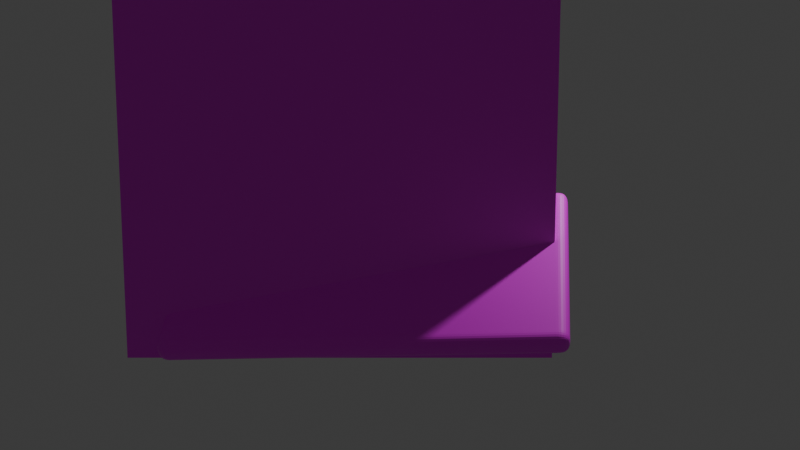 # Source: logo.blend  (saved by Blender 4.2.66; exported with 4.5.12 LTS)
import bpy
from mathutils import Matrix  # noqa: F401  (used for matrix-valued properties, if any)

bpy.ops.wm.read_factory_settings(use_empty=True)
scene = bpy.context.scene
scene.name = 'Scene'

# ---- collections
col_collection = bpy.data.collections.new('Collection'); scene.collection.children.link(col_collection)

# ---- images (referenced by path relative to the original .blend; pixels are not part of the script)
import os
ASSET_DIR = os.environ.get("B2B_ASSET_DIR", "")  # directory of the original .blend (textures are referenced by path, not embedded)
HERE = os.path.dirname(os.path.abspath(__file__))  # packed textures are extracted next to this script under _unpacked/

def load_image(name, relpath, width, height, colorspace="sRGB"):
    """Load a texture the original file referenced (path relative to the .blend, or extracted next to this script)."""
    p = next((c for c in (os.path.join(HERE, relpath), os.path.join(ASSET_DIR, relpath)) if relpath and os.path.exists(c)), "")
    if p:
        img = bpy.data.images.load(p, check_existing=True)
        img.name = name
    else:  # same state as the original file: an image datablock whose file is absent (Cycles renders it pink)
        img = bpy.data.images.new(name, width, height)
        img.source = "FILE"
        img.filepath = "//" + (relpath or name)
    img.colorspace_settings.name = colorspace
    return img
img_logouv_png = load_image('logouv.png', 'logouv.png', 1024, 1024, 'sRGB')
img_helicopters_png = load_image('helicopters.png', 'helicopters.png', 1024, 1024, 'sRGB')

# ---- materials (node trees are filled in below, after node groups)
mat_material = bpy.data.materials.new('Material')
mat_material.alpha_threshold = 0.0
mat_material.roughness = 0.5
mat_material.line_color = (0.0, 0.0, 0.0, 1.0)
mat_material_001 = bpy.data.materials.new('Material.001')

# ---- material node trees
mat_material.use_nodes = True; mat_material.node_tree.nodes.clear()
_N = mat_material.node_tree.nodes; _L = mat_material.node_tree.links
n0 = _N.new('ShaderNodeOutputMaterial'); n0.name = 'Material Output'; n0.location = (300, 300)
n1 = _N.new('ShaderNodeBsdfPrincipled'); n1.name = 'Principled BSDF'; n1.location = (10, 300)
n1.inputs[3].default_value = 1.45
n2 = _N.new('ShaderNodeTexImage'); n2.name = 'Image Texture'; n2.location = (-280, 280)
n2.image = img_logouv_png
_L.new(n1.outputs[0], n0.inputs[0])
_L.new(n2.outputs[0], n1.inputs[0])
n0.is_active_output = True
mat_material_001.use_nodes = True; mat_material_001.node_tree.nodes.clear()
_N = mat_material_001.node_tree.nodes; _L = mat_material_001.node_tree.links
n0 = _N.new('ShaderNodeBsdfPrincipled'); n0.name = 'Principled BSDF'; n0.location = (10, 300)
n1 = _N.new('ShaderNodeOutputMaterial'); n1.name = 'Material Output'; n1.location = (300, 300)
n2 = _N.new('ShaderNodeTexImage'); n2.name = 'Image Texture'; n2.location = (-280, 280)
n2.image = img_helicopters_png
_L.new(n0.outputs[0], n1.inputs[0])
_L.new(n2.outputs[0], n0.inputs[0])
_L.new(n2.outputs[1], n0.inputs[4])
n1.is_active_output = True

# ---- world
world_world = bpy.data.worlds.new('World'); scene.world = world_world
world_world.use_nodes = True; world_world.node_tree.nodes.clear()
_N = world_world.node_tree.nodes; _L = world_world.node_tree.links
n0 = _N.new('ShaderNodeOutputWorld'); n0.name = 'World Output'; n0.location = (300, 300)
n1 = _N.new('ShaderNodeBackground'); n1.name = 'Background'; n1.location = (10, 300)
n1.inputs[0].default_value = (0.05088, 0.05088, 0.05088, 1.0)
_L.new(n1.outputs[0], n0.inputs[0])
n0.is_active_output = True
world_world.color = (0.05088, 0.05088, 0.05088)
world_world.sun_shadow_jitter_overblur = 0.0

# ---- cameras
cam_camera = bpy.data.cameras.new('Camera')
cam_camera.clip_end = 100.0
cam_camera.ortho_scale = 7.314

# ---- lights
light_light = bpy.data.lights.new('Light', 'POINT')
light_light.energy = 1000.0
light_light.shadow_soft_size = 0.1

# ---- meshes
me_cube = bpy.data.meshes.new('Cube')
me_cube.from_pydata([(2.293, 0.1484, 1.042), (2.293, 1.49e-08, 1.191), (2.442, 1.49e-08, 1.042), (2.293, 0.148, 1.07), (2.293, 0.1454, 1.098), (2.293, 0.1385, 1.124), (2.293, 0.1255, 1.149), (2.321, 0.148, 1.042), (2.322, 0.1475, 1.071), (2.322, 0.1446, 1.099), (2.322, 0.1373, 1.126), (2.322, 0.1247, 1.149), (2.349, 0.1454, 1.042), (2.35, 0.1446, 1.071), (2.351, 0.1413, 1.1), (2.35, 0.134, 1.126), (2.349, 0.1219, 1.148), (2.375, 0.1385, 1.042), (2.377, 0.1372, 1.071), (2.377, 0.1339, 1.099), (2.375, 0.1271, 1.124), (2.373, 0.1164, 1.144), (2.4, 0.1255, 1.042), (2.4, 0.1245, 1.071), (2.399, 0.1218, 1.098), (2.395, 0.1164, 1.122), (2.391, 0.1086, 1.14), (2.321, 1.49e-08, 1.19), (2.349, 1.49e-08, 1.188), (2.375, 1.49e-08, 1.181), (2.4, 1.49e-08, 1.168), (2.293, 0.02761, 1.19), (2.322, 0.02824, 1.19), (2.35, 0.02855, 1.187), (2.377, 0.02849, 1.18), (2.4, 0.02824, 1.167), (2.293, 0.0551, 1.188), (2.322, 0.05674, 1.187), (2.351, 0.0573, 1.184), (2.377, 0.05673, 1.176), (2.399, 0.05579, 1.164), (2.293, 0.0818, 1.181), (2.322, 0.08361, 1.18), (2.35, 0.08354, 1.176), (2.375, 0.08162, 1.17), (2.395, 0.0794, 1.159), (2.293, 0.1061, 1.168), (2.322, 0.1067, 1.167), (2.349, 0.1052, 1.164), (2.373, 0.1015, 1.159), (2.391, 0.09713, 1.151), (2.441, 0.02761, 1.042), (2.439, 0.0551, 1.042), (2.432, 0.0818, 1.042), (2.419, 0.1061, 1.042), (2.441, 1.49e-08, 1.07), (2.441, 0.02844, 1.071), (2.438, 0.05678, 1.071), (2.431, 0.0834, 1.071), (2.418, 0.1064, 1.071), (2.439, 1.49e-08, 1.098), (2.438, 0.02882, 1.099), (2.435, 0.05749, 1.1), (2.427, 0.08348, 1.099), (2.415, 0.1051, 1.098), (2.432, 1.49e-08, 1.124), (2.431, 0.02871, 1.126), (2.427, 0.05692, 1.126), (2.421, 0.08165, 1.124), (2.41, 0.1015, 1.122), (2.419, 1.49e-08, 1.149), (2.418, 0.02833, 1.149), (2.415, 0.05586, 1.148), (2.41, 0.07942, 1.144), (2.402, 0.09713, 1.14), (2.293, 1.49e-08, -1.191), (2.293, 0.1484, -1.042), (2.442, 1.49e-08, -1.042), (2.293, 0.02761, -1.19), (2.293, 0.0551, -1.188), (2.293, 0.0818, -1.181), (2.293, 0.1061, -1.168), (2.321, 1.49e-08, -1.19), (2.322, 0.02844, -1.19), (2.322, 0.05678, -1.187), (2.322, 0.0834, -1.18), (2.322, 0.1064, -1.167), (2.349, 1.49e-08, -1.188), (2.35, 0.02882, -1.187), (2.351, 0.05749, -1.184), (2.35, 0.08348, -1.176), (2.349, 0.1051, -1.164), (2.375, 1.49e-08, -1.181), (2.377, 0.02871, -1.18), (2.377, 0.05692, -1.176), (2.375, 0.08165, -1.17), (2.373, 0.1015, -1.159), (2.4, 1.49e-08, -1.168), (2.4, 0.02833, -1.167), (2.399, 0.05586, -1.164), (2.395, 0.07942, -1.159), (2.391, 0.09713, -1.151), (2.321, 0.148, -1.042), (2.349, 0.1454, -1.042), (2.375, 0.1385, -1.042), (2.4, 0.1255, -1.042), (2.293, 0.148, -1.07), (2.322, 0.1475, -1.071), (2.35, 0.1446, -1.071), (2.377, 0.1373, -1.071), (2.4, 0.1247, -1.071), (2.293, 0.1454, -1.098), (2.322, 0.1446, -1.099), (2.351, 0.1413, -1.1), (2.377, 0.134, -1.099), (2.399, 0.1219, -1.098), (2.293, 0.1385, -1.124), (2.322, 0.1372, -1.126), (2.35, 0.1339, -1.126), (2.375, 0.1271, -1.124), (2.395, 0.1164, -1.122), (2.293, 0.1255, -1.149), (2.322, 0.1245, -1.149), (2.349, 0.1218, -1.148), (2.373, 0.1164, -1.144), (2.391, 0.1086, -1.14), (2.441, 1.49e-08, -1.07), (2.439, 1.49e-08, -1.098), (2.432, 1.49e-08, -1.124), (2.419, 1.49e-08, -1.149), (2.441, 0.02761, -1.042), (2.441, 0.02824, -1.071), (2.438, 0.02855, -1.099), (2.431, 0.02849, -1.126), (2.418, 0.02824, -1.149), (2.439, 0.0551, -1.042), (2.438, 0.05674, -1.071), (2.435, 0.0573, -1.1), (2.427, 0.05673, -1.126), (2.415, 0.05579, -1.148), (2.432, 0.0818, -1.042), (2.431, 0.08361, -1.071), (2.427, 0.08354, -1.099), (2.421, 0.08162, -1.124), (2.41, 0.0794, -1.144), (2.419, 0.1061, -1.042), (2.418, 0.1067, -1.071), (2.415, 0.1052, -1.098), (2.41, 0.1015, -1.122), (2.402, 0.09713, -1.14), (2.442, -1.49e-08, 1.042), (2.293, -1.49e-08, 1.191), (2.293, -0.1484, 1.042), (2.441, -1.49e-08, 1.07), (2.439, -1.49e-08, 1.098), (2.432, -1.49e-08, 1.124), (2.419, -1.49e-08, 1.149), (2.441, -0.02761, 1.042), (2.441, -0.02824, 1.071), (2.438, -0.02855, 1.099), (2.431, -0.02849, 1.126), (2.418, -0.02824, 1.149), (2.439, -0.0551, 1.042), (2.438, -0.05674, 1.071), (2.435, -0.0573, 1.1), (2.427, -0.05673, 1.126), (2.415, -0.05579, 1.148), (2.432, -0.0818, 1.042), (2.431, -0.08361, 1.071), (2.427, -0.08354, 1.099), (2.421, -0.08162, 1.124), (2.41, -0.0794, 1.144), (2.419, -0.1061, 1.042), (2.418, -0.1067, 1.071), (2.415, -0.1052, 1.098), (2.41, -0.1015, 1.122), (2.402, -0.09713, 1.14), (2.293, -0.02761, 1.19), (2.293, -0.0551, 1.188), (2.293, -0.0818, 1.181), (2.293, -0.1061, 1.168), (2.321, -1.49e-08, 1.19), (2.322, -0.02844, 1.19), (2.322, -0.05678, 1.187), (2.322, -0.0834, 1.18), (2.322, -0.1064, 1.167), (2.349, -1.49e-08, 1.188), (2.35, -0.02882, 1.187), (2.351, -0.05749, 1.184), (2.35, -0.08348, 1.176), (2.349, -0.1051, 1.164), (2.375, -1.49e-08, 1.181), (2.377, -0.02871, 1.18), (2.377, -0.05692, 1.176), (2.375, -0.08165, 1.17), (2.373, -0.1015, 1.159), (2.4, -1.49e-08, 1.168), (2.4, -0.02833, 1.167), (2.399, -0.05586, 1.164), (2.395, -0.07942, 1.159), (2.391, -0.09713, 1.151), (2.321, -0.148, 1.042), (2.349, -0.1454, 1.042), (2.375, -0.1385, 1.042), (2.4, -0.1255, 1.042), (2.293, -0.148, 1.07), (2.322, -0.1475, 1.071), (2.35, -0.1446, 1.071), (2.377, -0.1373, 1.071), (2.4, -0.1247, 1.071), (2.293, -0.1454, 1.098), (2.322, -0.1446, 1.099), (2.351, -0.1413, 1.1), (2.377, -0.134, 1.099), (2.399, -0.1219, 1.098), (2.293, -0.1385, 1.124), (2.322, -0.1372, 1.126), (2.35, -0.1339, 1.126), (2.375, -0.1271, 1.124), (2.395, -0.1164, 1.122), (2.293, -0.1255, 1.149), (2.322, -0.1245, 1.149), (2.349, -0.1218, 1.148), (2.373, -0.1164, 1.144), (2.391, -0.1086, 1.14), (2.442, -1.49e-08, -1.042), (2.293, -0.1484, -1.042), (2.293, -1.49e-08, -1.191), (2.441, -0.02761, -1.042), (2.439, -0.0551, -1.042), (2.432, -0.0818, -1.042), (2.419, -0.1061, -1.042), (2.441, -1.49e-08, -1.07), (2.441, -0.02844, -1.071), (2.438, -0.05678, -1.071), (2.431, -0.0834, -1.071), (2.418, -0.1064, -1.071), (2.439, -1.49e-08, -1.098), (2.438, -0.02882, -1.099), (2.435, -0.05749, -1.1), (2.427, -0.08348, -1.099), (2.415, -0.1051, -1.098), (2.432, -1.49e-08, -1.124), (2.431, -0.02871, -1.126), (2.427, -0.05692, -1.126), (2.421, -0.08165, -1.124), (2.41, -0.1015, -1.122), (2.419, -1.49e-08, -1.149), (2.418, -0.02833, -1.149), (2.415, -0.05586, -1.148), (2.41, -0.07942, -1.144), (2.402, -0.09713, -1.14), (2.293, -0.148, -1.07), (2.293, -0.1454, -1.098), (2.293, -0.1385, -1.124), (2.293, -0.1255, -1.149), (2.321, -0.148, -1.042), (2.322, -0.1475, -1.071), (2.322, -0.1446, -1.099), (2.322, -0.1373, -1.126), (2.322, -0.1247, -1.149), (2.349, -0.1454, -1.042), (2.35, -0.1446, -1.071), (2.351, -0.1413, -1.1), (2.35, -0.134, -1.126), (2.349, -0.1219, -1.148), (2.375, -0.1385, -1.042), (2.377, -0.1372, -1.071), (2.377, -0.1339, -1.099), (2.375, -0.1271, -1.124), (2.373, -0.1164, -1.144), (2.4, -0.1255, -1.042), (2.4, -0.1245, -1.071), (2.399, -0.1218, -1.098), (2.395, -0.1164, -1.122), (2.391, -0.1086, -1.14), (2.321, -1.49e-08, -1.19), (2.349, -1.49e-08, -1.188), (2.375, -1.49e-08, -1.181), (2.4, -1.49e-08, -1.168), (2.293, -0.02761, -1.19), (2.322, -0.02824, -1.19), (2.35, -0.02855, -1.187), (2.377, -0.02849, -1.18), (2.4, -0.02824, -1.167), (2.293, -0.0551, -1.188), (2.322, -0.05674, -1.187), (2.351, -0.0573, -1.184), (2.377, -0.05673, -1.176), (2.399, -0.05579, -1.164), (2.293, -0.0818, -1.181), (2.322, -0.08361, -1.18), (2.35, -0.08354, -1.176), (2.375, -0.08162, -1.17), (2.395, -0.0794, -1.159), (2.293, -0.1061, -1.168), (2.322, -0.1067, -1.167), (2.349, -0.1052, -1.164), (2.373, -0.1015, -1.159), (2.391, -0.09713, -1.151), (-2.293, 0.1484, 1.042), (-2.442, 1.49e-08, 1.042), (-2.293, 1.49e-08, 1.191), (-2.321, 0.148, 1.042), (-2.349, 0.1454, 1.042), (-2.375, 0.1385, 1.042), (-2.4, 0.1255, 1.042), (-2.293, 0.148, 1.07), (-2.322, 0.1475, 1.071), (-2.35, 0.1446, 1.071), (-2.377, 0.1373, 1.071), (-2.4, 0.1247, 1.071), (-2.293, 0.1454, 1.098), (-2.322, 0.1446, 1.099), (-2.351, 0.1413, 1.1), (-2.377, 0.134, 1.099), (-2.399, 0.1219, 1.098), (-2.293, 0.1385, 1.124), (-2.322, 0.1372, 1.126), (-2.35, 0.1339, 1.126), (-2.375, 0.1271, 1.124), (-2.395, 0.1164, 1.122), (-2.293, 0.1255, 1.149), (-2.322, 0.1245, 1.149), (-2.349, 0.1218, 1.148), (-2.373, 0.1164, 1.144), (-2.391, 0.1086, 1.14), (-2.441, 1.49e-08, 1.07), (-2.439, 1.49e-08, 1.098), (-2.432, 1.49e-08, 1.124), (-2.419, 1.49e-08, 1.149), (-2.441, 0.02761, 1.042), (-2.441, 0.02824, 1.071), (-2.438, 0.02855, 1.099), (-2.431, 0.02849, 1.126), (-2.418, 0.02824, 1.149), (-2.439, 0.0551, 1.042), (-2.438, 0.05674, 1.071), (-2.435, 0.0573, 1.1), (-2.427, 0.05673, 1.126), (-2.415, 0.05579, 1.148), (-2.432, 0.0818, 1.042), (-2.431, 0.08361, 1.071), (-2.427, 0.08354, 1.099), (-2.421, 0.08162, 1.124), (-2.41, 0.0794, 1.144), (-2.419, 0.1061, 1.042), (-2.418, 0.1067, 1.071), (-2.415, 0.1052, 1.098), (-2.41, 0.1015, 1.122), (-2.402, 0.09713, 1.14), (-2.293, 0.02761, 1.19), (-2.293, 0.0551, 1.188), (-2.293, 0.0818, 1.181), (-2.293, 0.1061, 1.168), (-2.321, 1.49e-08, 1.19), (-2.322, 0.02844, 1.19), (-2.322, 0.05678, 1.187), (-2.322, 0.0834, 1.18), (-2.322, 0.1064, 1.167), (-2.349, 1.49e-08, 1.188), (-2.35, 0.02882, 1.187), (-2.351, 0.05749, 1.184), (-2.35, 0.08348, 1.176), (-2.349, 0.1051, 1.164), (-2.375, 1.49e-08, 1.181), (-2.377, 0.02871, 1.18), (-2.377, 0.05692, 1.176), (-2.375, 0.08165, 1.17), (-2.373, 0.1015, 1.159), (-2.4, 1.49e-08, 1.168), (-2.4, 0.02833, 1.167), (-2.399, 0.05586, 1.164), (-2.395, 0.07942, 1.159), (-2.391, 0.09713, 1.151), (-2.442, 1.49e-08, -1.042), (-2.293, 0.1484, -1.042), (-2.293, 1.49e-08, -1.191), (-2.441, 0.02761, -1.042), (-2.439, 0.0551, -1.042), (-2.432, 0.0818, -1.042), (-2.419, 0.1061, -1.042), (-2.441, 1.49e-08, -1.07), (-2.441, 0.02844, -1.071), (-2.438, 0.05678, -1.071), (-2.431, 0.0834, -1.071), (-2.418, 0.1064, -1.071), (-2.439, 1.49e-08, -1.098), (-2.438, 0.02882, -1.099), (-2.435, 0.05749, -1.1), (-2.427, 0.08348, -1.099), (-2.415, 0.1051, -1.098), (-2.432, 1.49e-08, -1.124), (-2.431, 0.02871, -1.126), (-2.427, 0.05692, -1.126), (-2.421, 0.08165, -1.124), (-2.41, 0.1015, -1.122), (-2.419, 1.49e-08, -1.149), (-2.418, 0.02833, -1.149), (-2.415, 0.05586, -1.148), (-2.41, 0.07942, -1.144), (-2.402, 0.09713, -1.14), (-2.293, 0.148, -1.07), (-2.293, 0.1454, -1.098), (-2.293, 0.1385, -1.124), (-2.293, 0.1255, -1.149), (-2.321, 0.148, -1.042), (-2.322, 0.1475, -1.071), (-2.322, 0.1446, -1.099), (-2.322, 0.1373, -1.126), (-2.322, 0.1247, -1.149), (-2.349, 0.1454, -1.042), (-2.35, 0.1446, -1.071), (-2.351, 0.1413, -1.1), (-2.35, 0.134, -1.126), (-2.349, 0.1219, -1.148), (-2.375, 0.1385, -1.042), (-2.377, 0.1372, -1.071), (-2.377, 0.1339, -1.099), (-2.375, 0.1271, -1.124), (-2.373, 0.1164, -1.144), (-2.4, 0.1255, -1.042), (-2.4, 0.1245, -1.071), (-2.399, 0.1218, -1.098), (-2.395, 0.1164, -1.122), (-2.391, 0.1086, -1.14), (-2.321, 1.49e-08, -1.19), (-2.349, 1.49e-08, -1.188), (-2.375, 1.49e-08, -1.181), (-2.4, 1.49e-08, -1.168), (-2.293, 0.02761, -1.19), (-2.322, 0.02824, -1.19), (-2.35, 0.02855, -1.187), (-2.377, 0.02849, -1.18), (-2.4, 0.02824, -1.167), (-2.293, 0.0551, -1.188), (-2.322, 0.05674, -1.187), (-2.351, 0.0573, -1.184), (-2.377, 0.05673, -1.176), (-2.399, 0.05579, -1.164), (-2.293, 0.0818, -1.181), (-2.322, 0.08361, -1.18), (-2.35, 0.08354, -1.176), (-2.375, 0.08162, -1.17), (-2.395, 0.0794, -1.159), (-2.293, 0.1061, -1.168), (-2.322, 0.1067, -1.167), (-2.349, 0.1052, -1.164), (-2.373, 0.1015, -1.159), (-2.391, 0.09713, -1.151), (-2.442, -1.49e-08, 1.042), (-2.293, -0.1484, 1.042), (-2.293, -1.49e-08, 1.191), (-2.441, -0.02761, 1.042), (-2.439, -0.0551, 1.042), (-2.432, -0.0818, 1.042), (-2.419, -0.1061, 1.042), (-2.441, -1.49e-08, 1.07), (-2.441, -0.02844, 1.071), (-2.438, -0.05678, 1.071), (-2.431, -0.0834, 1.071), (-2.418, -0.1064, 1.071), (-2.439, -1.49e-08, 1.098), (-2.438, -0.02882, 1.099), (-2.435, -0.05749, 1.1), (-2.427, -0.08348, 1.099), (-2.415, -0.1051, 1.098), (-2.432, -1.49e-08, 1.124), (-2.431, -0.02871, 1.126), (-2.427, -0.05692, 1.126), (-2.421, -0.08165, 1.124), (-2.41, -0.1015, 1.122), (-2.419, -1.49e-08, 1.149), (-2.418, -0.02833, 1.149), (-2.415, -0.05586, 1.148), (-2.41, -0.07942, 1.144), (-2.402, -0.09713, 1.14), (-2.293, -0.148, 1.07), (-2.293, -0.1454, 1.098), (-2.293, -0.1385, 1.124), (-2.293, -0.1255, 1.149), (-2.321, -0.148, 1.042), (-2.322, -0.1475, 1.071), (-2.322, -0.1446, 1.099), (-2.322, -0.1373, 1.126), (-2.322, -0.1247, 1.149), (-2.349, -0.1454, 1.042), (-2.35, -0.1446, 1.071), (-2.351, -0.1413, 1.1), (-2.35, -0.134, 1.126), (-2.349, -0.1219, 1.148), (-2.375, -0.1385, 1.042), (-2.377, -0.1372, 1.071), (-2.377, -0.1339, 1.099), (-2.375, -0.1271, 1.124), (-2.373, -0.1164, 1.144), (-2.4, -0.1255, 1.042), (-2.4, -0.1245, 1.071), (-2.399, -0.1218, 1.098), (-2.395, -0.1164, 1.122), (-2.391, -0.1086, 1.14), (-2.321, -1.49e-08, 1.19), (-2.349, -1.49e-08, 1.188), (-2.375, -1.49e-08, 1.181), (-2.4, -1.49e-08, 1.168), (-2.293, -0.02761, 1.19), (-2.322, -0.02824, 1.19), (-2.35, -0.02855, 1.187), (-2.377, -0.02849, 1.18), (-2.4, -0.02824, 1.167), (-2.293, -0.0551, 1.188), (-2.322, -0.05674, 1.187), (-2.351, -0.0573, 1.184), (-2.377, -0.05673, 1.176), (-2.399, -0.05579, 1.164), (-2.293, -0.0818, 1.181), (-2.322, -0.08361, 1.18), (-2.35, -0.08354, 1.176), (-2.375, -0.08162, 1.17), (-2.395, -0.0794, 1.159), (-2.293, -0.1061, 1.168), (-2.322, -0.1067, 1.167), (-2.349, -0.1052, 1.164), (-2.373, -0.1015, 1.159), (-2.391, -0.09713, 1.151), (-2.293, -1.49e-08, -1.191), (-2.293, -0.1484, -1.042), (-2.442, -1.49e-08, -1.042), (-2.293, -0.02761, -1.19), (-2.293, -0.0551, -1.188), (-2.293, -0.0818, -1.181), (-2.293, -0.1061, -1.168), (-2.321, -1.49e-08, -1.19), (-2.322, -0.02844, -1.19), (-2.322, -0.05678, -1.187), (-2.322, -0.0834, -1.18), (-2.322, -0.1064, -1.167), (-2.349, -1.49e-08, -1.188), (-2.35, -0.02882, -1.187), (-2.351, -0.05749, -1.184), (-2.35, -0.08348, -1.176), (-2.349, -0.1051, -1.164), (-2.375, -1.49e-08, -1.181), (-2.377, -0.02871, -1.18), (-2.377, -0.05692, -1.176), (-2.375, -0.08165, -1.17), (-2.373, -0.1015, -1.159), (-2.4, -1.49e-08, -1.168), (-2.4, -0.02833, -1.167), (-2.399, -0.05586, -1.164), (-2.395, -0.07942, -1.159), (-2.391, -0.09713, -1.151), (-2.321, -0.148, -1.042), (-2.349, -0.1454, -1.042), (-2.375, -0.1385, -1.042), (-2.4, -0.1255, -1.042), (-2.293, -0.148, -1.07), (-2.322, -0.1475, -1.071), (-2.35, -0.1446, -1.071), (-2.377, -0.1373, -1.071), (-2.4, -0.1247, -1.071), (-2.293, -0.1454, -1.098), (-2.322, -0.1446, -1.099), (-2.351, -0.1413, -1.1), (-2.377, -0.134, -1.099), (-2.399, -0.1219, -1.098), (-2.293, -0.1385, -1.124), (-2.322, -0.1372, -1.126), (-2.35, -0.1339, -1.126), (-2.375, -0.1271, -1.124), (-2.395, -0.1164, -1.122), (-2.293, -0.1255, -1.149), (-2.322, -0.1245, -1.149), (-2.349, -0.1218, -1.148), (-2.373, -0.1164, -1.144), (-2.391, -0.1086, -1.14), (-2.441, -1.49e-08, -1.07), (-2.439, -1.49e-08, -1.098), (-2.432, -1.49e-08, -1.124), (-2.419, -1.49e-08, -1.149), (-2.441, -0.02761, -1.042), (-2.441, -0.02824, -1.071), (-2.438, -0.02855, -1.099), (-2.431, -0.02849, -1.126), (-2.418, -0.02824, -1.149), (-2.439, -0.0551, -1.042), (-2.438, -0.05674, -1.071), (-2.435, -0.0573, -1.1), (-2.427, -0.05673, -1.126), (-2.415, -0.05579, -1.148), (-2.432, -0.0818, -1.042), (-2.431, -0.08361, -1.071), (-2.427, -0.08354, -1.099), (-2.421, -0.08162, -1.124), (-2.41, -0.0794, -1.144), (-2.419, -0.1061, -1.042), (-2.418, -0.1067, -1.071), (-2.415, -0.1052, -1.098), (-2.41, -0.1015, -1.122), (-2.402, -0.09713, -1.14)], [], [(377, 75, 227, 525), (527, 450, 301, 375), (226, 152, 451, 526), (1, 302, 452, 151), (77, 2, 150, 225), (0, 3, 8, 7), (3, 4, 9, 8), (4, 5, 10, 9), (5, 6, 11, 10), (6, 46, 47, 11), (7, 8, 13, 12), (8, 9, 14, 13), (9, 10, 15, 14), (10, 11, 16, 15), (11, 47, 48, 16), (12, 13, 18, 17), (13, 14, 19, 18), (14, 15, 20, 19), (15, 16, 21, 20), (16, 48, 49, 21), (17, 18, 23, 22), (18, 19, 24, 23), (19, 20, 25, 24), (20, 21, 26, 25), (21, 49, 50, 26), (1, 27, 32, 31), (27, 28, 33, 32), (28, 29, 34, 33), (29, 30, 35, 34), (30, 70, 71, 35), (31, 32, 37, 36), (32, 33, 38, 37), (33, 34, 39, 38), (34, 35, 40, 39), (35, 71, 72, 40), (36, 37, 42, 41), (37, 38, 43, 42), (38, 39, 44, 43), (39, 40, 45, 44), (40, 72, 73, 45), (41, 42, 47, 46), (42, 43, 48, 47), (43, 44, 49, 48), (44, 45, 50, 49), (45, 73, 74, 50), (2, 51, 56, 55), (51, 52, 57, 56), (52, 53, 58, 57), (53, 54, 59, 58), (54, 22, 23, 59), (55, 56, 61, 60), (56, 57, 62, 61), (57, 58, 63, 62), (58, 59, 64, 63), (59, 23, 24, 64), (60, 61, 66, 65), (61, 62, 67, 66), (62, 63, 68, 67), (63, 64, 69, 68), (64, 24, 25, 69), (65, 66, 71, 70), (66, 67, 72, 71), (67, 68, 73, 72), (68, 69, 74, 73), (69, 25, 26, 74), (26, 50, 74), (75, 78, 83, 82), (78, 79, 84, 83), (79, 80, 85, 84), (80, 81, 86, 85), (81, 121, 122, 86), (82, 83, 88, 87), (83, 84, 89, 88), (84, 85, 90, 89), (85, 86, 91, 90), (86, 122, 123, 91), (87, 88, 93, 92), (88, 89, 94, 93), (89, 90, 95, 94), (90, 91, 96, 95), (91, 123, 124, 96), (92, 93, 98, 97), (93, 94, 99, 98), (94, 95, 100, 99), (95, 96, 101, 100), (96, 124, 125, 101), (76, 102, 107, 106), (102, 103, 108, 107), (103, 104, 109, 108), (104, 105, 110, 109), (105, 145, 146, 110), (106, 107, 112, 111), (107, 108, 113, 112), (108, 109, 114, 113), (109, 110, 115, 114), (110, 146, 147, 115), (111, 112, 117, 116), (112, 113, 118, 117), (113, 114, 119, 118), (114, 115, 120, 119), (115, 147, 148, 120), (116, 117, 122, 121), (117, 118, 123, 122), (118, 119, 124, 123), (119, 120, 125, 124), (120, 148, 149, 125), (77, 126, 131, 130), (126, 127, 132, 131), (127, 128, 133, 132), (128, 129, 134, 133), (129, 97, 98, 134), (130, 131, 136, 135), (131, 132, 137, 136), (132, 133, 138, 137), (133, 134, 139, 138), (134, 98, 99, 139), (135, 136, 141, 140), (136, 137, 142, 141), (137, 138, 143, 142), (138, 139, 144, 143), (139, 99, 100, 144), (140, 141, 146, 145), (141, 142, 147, 146), (142, 143, 148, 147), (143, 144, 149, 148), (144, 100, 101, 149), (101, 125, 149), (150, 153, 158, 157), (153, 154, 159, 158), (154, 155, 160, 159), (155, 156, 161, 160), (156, 196, 197, 161), (157, 158, 163, 162), (158, 159, 164, 163), (159, 160, 165, 164), (160, 161, 166, 165), (161, 197, 198, 166), (162, 163, 168, 167), (163, 164, 169, 168), (164, 165, 170, 169), (165, 166, 171, 170), (166, 198, 199, 171), (167, 168, 173, 172), (168, 169, 174, 173), (169, 170, 175, 174), (170, 171, 176, 175), (171, 199, 200, 176), (151, 177, 182, 181), (177, 178, 183, 182), (178, 179, 184, 183), (179, 180, 185, 184), (180, 220, 221, 185), (181, 182, 187, 186), (182, 183, 188, 187), (183, 184, 189, 188), (184, 185, 190, 189), (185, 221, 222, 190), (186, 187, 192, 191), (187, 188, 193, 192), (188, 189, 194, 193), (189, 190, 195, 194), (190, 222, 223, 195), (191, 192, 197, 196), (192, 193, 198, 197), (193, 194, 199, 198), (194, 195, 200, 199), (195, 223, 224, 200), (152, 201, 206, 205), (201, 202, 207, 206), (202, 203, 208, 207), (203, 204, 209, 208), (204, 172, 173, 209), (205, 206, 211, 210), (206, 207, 212, 211), (207, 208, 213, 212), (208, 209, 214, 213), (209, 173, 174, 214), (210, 211, 216, 215), (211, 212, 217, 216), (212, 213, 218, 217), (213, 214, 219, 218), (214, 174, 175, 219), (215, 216, 221, 220), (216, 217, 222, 221), (217, 218, 223, 222), (218, 219, 224, 223), (219, 175, 176, 224), (176, 200, 224), (225, 228, 233, 232), (228, 229, 234, 233), (229, 230, 235, 234), (230, 231, 236, 235), (231, 271, 272, 236), (232, 233, 238, 237), (233, 234, 239, 238), (234, 235, 240, 239), (235, 236, 241, 240), (236, 272, 273, 241), (237, 238, 243, 242), (238, 239, 244, 243), (239, 240, 245, 244), (240, 241, 246, 245), (241, 273, 274, 246), (242, 243, 248, 247), (243, 244, 249, 248), (244, 245, 250, 249), (245, 246, 251, 250), (246, 274, 275, 251), (226, 252, 257, 256), (252, 253, 258, 257), (253, 254, 259, 258), (254, 255, 260, 259), (255, 295, 296, 260), (256, 257, 262, 261), (257, 258, 263, 262), (258, 259, 264, 263), (259, 260, 265, 264), (260, 296, 297, 265), (261, 262, 267, 266), (262, 263, 268, 267), (263, 264, 269, 268), (264, 265, 270, 269), (265, 297, 298, 270), (266, 267, 272, 271), (267, 268, 273, 272), (268, 269, 274, 273), (269, 270, 275, 274), (270, 298, 299, 275), (227, 276, 281, 280), (276, 277, 282, 281), (277, 278, 283, 282), (278, 279, 284, 283), (279, 247, 248, 284), (280, 281, 286, 285), (281, 282, 287, 286), (282, 283, 288, 287), (283, 284, 289, 288), (284, 248, 249, 289), (285, 286, 291, 290), (286, 287, 292, 291), (287, 288, 293, 292), (288, 289, 294, 293), (289, 249, 250, 294), (290, 291, 296, 295), (291, 292, 297, 296), (292, 293, 298, 297), (293, 294, 299, 298), (294, 250, 251, 299), (251, 275, 299), (300, 303, 308, 307), (303, 304, 309, 308), (304, 305, 310, 309), (305, 306, 311, 310), (306, 346, 347, 311), (307, 308, 313, 312), (308, 309, 314, 313), (309, 310, 315, 314), (310, 311, 316, 315), (311, 347, 348, 316), (312, 313, 318, 317), (313, 314, 319, 318), (314, 315, 320, 319), (315, 316, 321, 320), (316, 348, 349, 321), (317, 318, 323, 322), (318, 319, 324, 323), (319, 320, 325, 324), (320, 321, 326, 325), (321, 349, 350, 326), (301, 327, 332, 331), (327, 328, 333, 332), (328, 329, 334, 333), (329, 330, 335, 334), (330, 370, 371, 335), (331, 332, 337, 336), (332, 333, 338, 337), (333, 334, 339, 338), (334, 335, 340, 339), (335, 371, 372, 340), (336, 337, 342, 341), (337, 338, 343, 342), (338, 339, 344, 343), (339, 340, 345, 344), (340, 372, 373, 345), (341, 342, 347, 346), (342, 343, 348, 347), (343, 344, 349, 348), (344, 345, 350, 349), (345, 373, 374, 350), (302, 351, 356, 355), (351, 352, 357, 356), (352, 353, 358, 357), (353, 354, 359, 358), (354, 322, 323, 359), (355, 356, 361, 360), (356, 357, 362, 361), (357, 358, 363, 362), (358, 359, 364, 363), (359, 323, 324, 364), (360, 361, 366, 365), (361, 362, 367, 366), (362, 363, 368, 367), (363, 364, 369, 368), (364, 324, 325, 369), (365, 366, 371, 370), (366, 367, 372, 371), (367, 368, 373, 372), (368, 369, 374, 373), (369, 325, 326, 374), (326, 350, 374), (375, 378, 383, 382), (378, 379, 384, 383), (379, 380, 385, 384), (380, 381, 386, 385), (381, 421, 422, 386), (382, 383, 388, 387), (383, 384, 389, 388), (384, 385, 390, 389), (385, 386, 391, 390), (386, 422, 423, 391), (387, 388, 393, 392), (388, 389, 394, 393), (389, 390, 395, 394), (390, 391, 396, 395), (391, 423, 424, 396), (392, 393, 398, 397), (393, 394, 399, 398), (394, 395, 400, 399), (395, 396, 401, 400), (396, 424, 425, 401), (376, 402, 407, 406), (402, 403, 408, 407), (403, 404, 409, 408), (404, 405, 410, 409), (405, 445, 446, 410), (406, 407, 412, 411), (407, 408, 413, 412), (408, 409, 414, 413), (409, 410, 415, 414), (410, 446, 447, 415), (411, 412, 417, 416), (412, 413, 418, 417), (413, 414, 419, 418), (414, 415, 420, 419), (415, 447, 448, 420), (416, 417, 422, 421), (417, 418, 423, 422), (418, 419, 424, 423), (419, 420, 425, 424), (420, 448, 449, 425), (377, 426, 431, 430), (426, 427, 432, 431), (427, 428, 433, 432), (428, 429, 434, 433), (429, 397, 398, 434), (430, 431, 436, 435), (431, 432, 437, 436), (432, 433, 438, 437), (433, 434, 439, 438), (434, 398, 399, 439), (435, 436, 441, 440), (436, 437, 442, 441), (437, 438, 443, 442), (438, 439, 444, 443), (439, 399, 400, 444), (440, 441, 446, 445), (441, 442, 447, 446), (442, 443, 448, 447), (443, 444, 449, 448), (444, 400, 401, 449), (401, 425, 449), (450, 453, 458, 457), (453, 454, 459, 458), (454, 455, 460, 459), (455, 456, 461, 460), (456, 496, 497, 461), (457, 458, 463, 462), (458, 459, 464, 463), (459, 460, 465, 464), (460, 461, 466, 465), (461, 497, 498, 466), (462, 463, 468, 467), (463, 464, 469, 468), (464, 465, 470, 469), (465, 466, 471, 470), (466, 498, 499, 471), (467, 468, 473, 472), (468, 469, 474, 473), (469, 470, 475, 474), (470, 471, 476, 475), (471, 499, 500, 476), (451, 477, 482, 481), (477, 478, 483, 482), (478, 479, 484, 483), (479, 480, 485, 484), (480, 520, 521, 485), (481, 482, 487, 486), (482, 483, 488, 487), (483, 484, 489, 488), (484, 485, 490, 489), (485, 521, 522, 490), (486, 487, 492, 491), (487, 488, 493, 492), (488, 489, 494, 493), (489, 490, 495, 494), (490, 522, 523, 495), (491, 492, 497, 496), (492, 493, 498, 497), (493, 494, 499, 498), (494, 495, 500, 499), (495, 523, 524, 500), (452, 501, 506, 505), (501, 502, 507, 506), (502, 503, 508, 507), (503, 504, 509, 508), (504, 472, 473, 509), (505, 506, 511, 510), (506, 507, 512, 511), (507, 508, 513, 512), (508, 509, 514, 513), (509, 473, 474, 514), (510, 511, 516, 515), (511, 512, 517, 516), (512, 513, 518, 517), (513, 514, 519, 518), (514, 474, 475, 519), (515, 516, 521, 520), (516, 517, 522, 521), (517, 518, 523, 522), (518, 519, 524, 523), (519, 475, 476, 524), (476, 500, 524), (525, 528, 533, 532), (528, 529, 534, 533), (529, 530, 535, 534), (530, 531, 536, 535), (531, 571, 572, 536), (532, 533, 538, 537), (533, 534, 539, 538), (534, 535, 540, 539), (535, 536, 541, 540), (536, 572, 573, 541), (537, 538, 543, 542), (538, 539, 544, 543), (539, 540, 545, 544), (540, 541, 546, 545), (541, 573, 574, 546), (542, 543, 548, 547), (543, 544, 549, 548), (544, 545, 550, 549), (545, 546, 551, 550), (546, 574, 575, 551), (526, 552, 557, 556), (552, 553, 558, 557), (553, 554, 559, 558), (554, 555, 560, 559), (555, 595, 596, 560), (556, 557, 562, 561), (557, 558, 563, 562), (558, 559, 564, 563), (559, 560, 565, 564), (560, 596, 597, 565), (561, 562, 567, 566), (562, 563, 568, 567), (563, 564, 569, 568), (564, 565, 570, 569), (565, 597, 598, 570), (566, 567, 572, 571), (567, 568, 573, 572), (568, 569, 574, 573), (569, 570, 575, 574), (570, 598, 599, 575), (527, 576, 581, 580), (576, 577, 582, 581), (577, 578, 583, 582), (578, 579, 584, 583), (579, 547, 548, 584), (580, 581, 586, 585), (581, 582, 587, 586), (582, 583, 588, 587), (583, 584, 589, 588), (584, 548, 549, 589), (585, 586, 591, 590), (586, 587, 592, 591), (587, 588, 593, 592), (588, 589, 594, 593), (589, 549, 550, 594), (590, 591, 596, 595), (591, 592, 597, 596), (592, 593, 598, 597), (593, 594, 599, 598), (594, 550, 551, 599), (551, 575, 599), (377, 525, 532, 426), (426, 532, 537, 427), (427, 537, 542, 428), (428, 542, 547, 429), (429, 547, 579, 397), (397, 579, 578, 392), (392, 578, 577, 387), (387, 577, 576, 382), (382, 576, 527, 375), (75, 377, 430, 78), (78, 430, 435, 79), (79, 435, 440, 80), (80, 440, 445, 81), (81, 445, 405, 121), (121, 405, 404, 116), (116, 404, 403, 111), (111, 403, 402, 106), (106, 402, 376, 76), (2, 77, 130, 51), (51, 130, 135, 52), (52, 135, 140, 53), (53, 140, 145, 54), (54, 145, 105, 22), (22, 105, 104, 17), (17, 104, 103, 12), (12, 103, 102, 7), (7, 102, 76, 0), (526, 451, 481, 552), (552, 481, 486, 553), (553, 486, 491, 554), (554, 491, 496, 555), (555, 496, 456, 595), (595, 456, 455, 590), (590, 455, 454, 585), (585, 454, 453, 580), (580, 453, 450, 527), (152, 226, 256, 201), (201, 256, 261, 202), (202, 261, 266, 203), (203, 266, 271, 204), (204, 271, 231, 172), (172, 231, 230, 167), (167, 230, 229, 162), (162, 229, 228, 157), (157, 228, 225, 150), (300, 376, 406, 303), (303, 406, 411, 304), (304, 411, 416, 305), (305, 416, 421, 306), (306, 421, 381, 346), (346, 381, 380, 341), (341, 380, 379, 336), (336, 379, 378, 331), (331, 378, 375, 301), (151, 452, 505, 177), (177, 505, 510, 178), (178, 510, 515, 179), (179, 515, 520, 180), (180, 520, 480, 220), (220, 480, 479, 215), (215, 479, 478, 210), (210, 478, 477, 205), (205, 477, 451, 152), (1, 151, 181, 27), (27, 181, 186, 28), (28, 186, 191, 29), (29, 191, 196, 30), (30, 196, 156, 70), (70, 156, 155, 65), (65, 155, 154, 60), (60, 154, 153, 55), (55, 153, 150, 2), (525, 227, 280, 528), (528, 280, 285, 529), (529, 285, 290, 530), (530, 290, 295, 531), (531, 295, 255, 571), (571, 255, 254, 566), (566, 254, 253, 561), (561, 253, 252, 556), (556, 252, 226, 526), (452, 302, 355, 501), (501, 355, 360, 502), (502, 360, 365, 503), (503, 365, 370, 504), (504, 370, 330, 472), (472, 330, 329, 467), (467, 329, 328, 462), (462, 328, 327, 457), (457, 327, 301, 450), (302, 1, 31, 351), (351, 31, 36, 352), (352, 36, 41, 353), (353, 41, 46, 354), (354, 46, 6, 322), (322, 6, 5, 317), (317, 5, 4, 312), (312, 4, 3, 307), (307, 3, 0, 300), (227, 75, 82, 276), (276, 82, 87, 277), (277, 87, 92, 278), (278, 92, 97, 279), (279, 97, 129, 247), (247, 129, 128, 242), (242, 128, 127, 237), (237, 127, 126, 232), (232, 126, 77, 225), (376, 300, 0, 76)])
_uv = me_cube.uv_layers.new(name='UVMap')
_uv.uv.foreach_set('vector', [0.4998, 0.9437, 0.4998, 0.04336, 0.4998, 0.04336, 0.4998, 0.9437, 0.4568, 0.9869, 0.04314, 0.987, 0.04314, 0.987, 0.4568, 0.9869, 0.9516, 0.9382, 0.5483, 0.9382, 0.5483, 0.04856, 0.9516, 0.04852, 0.0001475, 0.0434, 0.0001475, 0.9437, 0.0001404, 0.9437, 0.0001405, 0.0434, 0.4568, 0.0001476, 0.04313, 0.0002186, 0.04313, 0.0002113, 0.4568, 0.0001404, 0.04844, 0.04863, 0.04328, 0.04858, 0.04316, 0.0434, 0.04837, 0.04347, 0.04328, 0.04858, 0.03818, 0.04844, 0.03804, 0.04328, 0.04316, 0.0434, 0.03818, 0.04844, 0.03309, 0.04819, 0.03313, 0.04303, 0.03804, 0.04328, 0.03309, 0.04819, 0.02796, 0.04775, 0.02846, 0.04259, 0.03313, 0.04303, 0.02796, 0.04775, 0.02276, 0.04708, 0.02387, 0.04187, 0.02846, 0.04259, 0.04837, 0.04347, 0.04316, 0.0434, 0.04301, 0.03825, 0.04823, 0.03837, 0.04316, 0.0434, 0.03804, 0.04328, 0.03794, 0.0382, 0.04301, 0.03825, 0.03804, 0.04328, 0.03313, 0.04303, 0.03327, 0.03809, 0.03794, 0.0382, 0.03313, 0.04303, 0.02846, 0.04259, 0.02903, 0.03778, 0.03327, 0.03809, 0.02846, 0.04259, 0.02387, 0.04187, 0.02498, 0.03698, 0.02903, 0.03778, 0.04823, 0.03837, 0.04301, 0.03825, 0.04277, 0.03329, 0.04795, 0.03328, 0.04301, 0.03825, 0.03794, 0.0382, 0.03781, 0.03349, 0.04277, 0.03329, 0.03794, 0.0382, 0.03327, 0.03809, 0.03346, 0.03371, 0.03781, 0.03349, 0.03327, 0.03809, 0.02903, 0.03778, 0.02964, 0.03364, 0.03346, 0.03371, 0.02903, 0.03778, 0.02498, 0.03698, 0.02611, 0.03283, 0.02964, 0.03364, 0.04795, 0.03328, 0.04277, 0.03329, 0.04234, 0.0286, 0.04751, 0.02817, 0.04277, 0.03329, 0.03781, 0.03349, 0.03751, 0.02924, 0.04234, 0.0286, 0.03781, 0.03349, 0.03346, 0.03371, 0.03338, 0.02988, 0.03751, 0.02924, 0.03346, 0.03371, 0.02964, 0.03364, 0.03003, 0.03029, 0.03338, 0.02988, 0.02964, 0.03364, 0.02611, 0.03283, 0.02733, 0.02958, 0.03003, 0.03029, 0.0001475, 0.0434, 0.0009891, 0.03646, 0.007591, 0.03786, 0.006136, 0.04416, 0.0009891, 0.03646, 0.002913, 0.02944, 0.009702, 0.0316, 0.007591, 0.03786, 0.002913, 0.02944, 0.006005, 0.02256, 0.01255, 0.02579, 0.009702, 0.0316, 0.006005, 0.02256, 0.01031, 0.01616, 0.01611, 0.02075, 0.01255, 0.02579, 0.01031, 0.01616, 0.0158, 0.01067, 0.02031, 0.01645, 0.01611, 0.02075, 0.006136, 0.04416, 0.007591, 0.03786, 0.01359, 0.03938, 0.01189, 0.04519, 0.007591, 0.03786, 0.009702, 0.0316, 0.01562, 0.03372, 0.01359, 0.03938, 0.009702, 0.0316, 0.01255, 0.02579, 0.01802, 0.02871, 0.01562, 0.03372, 0.01255, 0.02579, 0.01611, 0.02075, 0.02082, 0.0245, 0.01802, 0.02871, 0.01611, 0.02075, 0.02031, 0.01645, 0.02422, 0.02111, 0.02082, 0.0245, 0.01189, 0.04519, 0.01359, 0.03938, 0.01899, 0.04077, 0.01742, 0.04621, 0.01359, 0.03938, 0.01562, 0.03372, 0.02068, 0.03559, 0.01899, 0.04077, 0.01562, 0.03372, 0.01802, 0.02871, 0.02242, 0.03112, 0.02068, 0.03559, 0.01802, 0.02871, 0.02082, 0.0245, 0.02446, 0.02747, 0.02242, 0.03112, 0.02082, 0.0245, 0.02422, 0.02111, 0.02723, 0.02473, 0.02446, 0.02747, 0.01742, 0.04621, 0.01899, 0.04077, 0.02387, 0.04187, 0.02276, 0.04708, 0.01899, 0.04077, 0.02068, 0.03559, 0.02498, 0.03698, 0.02387, 0.04187, 0.02068, 0.03559, 0.02242, 0.03112, 0.02611, 0.03283, 0.02498, 0.03698, 0.02242, 0.03112, 0.02446, 0.02747, 0.02733, 0.02958, 0.02611, 0.03283, 0.02446, 0.02747, 0.02723, 0.02473, 0.02935, 0.02758, 0.02733, 0.02958, 0.04313, 0.0002186, 0.0439, 0.006263, 0.0376, 0.007776, 0.0361, 0.001092, 0.0439, 0.006263, 0.04494, 0.01206, 0.03915, 0.01377, 0.0376, 0.007776, 0.04494, 0.01206, 0.04596, 0.01761, 0.04054, 0.01915, 0.03915, 0.01377, 0.04596, 0.01761, 0.04685, 0.02295, 0.04161, 0.02402, 0.04054, 0.01915, 0.04685, 0.02295, 0.04751, 0.02817, 0.04234, 0.0286, 0.04161, 0.02402, 0.0361, 0.001092, 0.0376, 0.007776, 0.03129, 0.009947, 0.02903, 0.003085, 0.0376, 0.007776, 0.03915, 0.01377, 0.03349, 0.01586, 0.03129, 0.009947, 0.03915, 0.01377, 0.04054, 0.01915, 0.03538, 0.02088, 0.03349, 0.01586, 0.04054, 0.01915, 0.04161, 0.02402, 0.03675, 0.0252, 0.03538, 0.02088, 0.04161, 0.02402, 0.04234, 0.0286, 0.03751, 0.02924, 0.03675, 0.0252, 0.02903, 0.003085, 0.03129, 0.009947, 0.02539, 0.01284, 0.02214, 0.006269, 0.03129, 0.009947, 0.03349, 0.01586, 0.02846, 0.01834, 0.02539, 0.01284, 0.03349, 0.01586, 0.03538, 0.02088, 0.03089, 0.02267, 0.02846, 0.01834, 0.03538, 0.02088, 0.03675, 0.0252, 0.0326, 0.02635, 0.03089, 0.02267, 0.03675, 0.0252, 0.03751, 0.02924, 0.03338, 0.02988, 0.0326, 0.02635, 0.02214, 0.006269, 0.02539, 0.01284, 0.02031, 0.01645, 0.0158, 0.01067, 0.02539, 0.01284, 0.02846, 0.01834, 0.02422, 0.02111, 0.02031, 0.01645, 0.02846, 0.01834, 0.03089, 0.02267, 0.02723, 0.02473, 0.02422, 0.02111, 0.03089, 0.02267, 0.0326, 0.02635, 0.02935, 0.02758, 0.02723, 0.02473, 0.0326, 0.02635, 0.03338, 0.02988, 0.03003, 0.03029, 0.02935, 0.02758, 0.03003, 0.03029, 0.02733, 0.02958, 0.02935, 0.02758, 0.4998, 0.04336, 0.4938, 0.04412, 0.4923, 0.03786, 0.499, 0.03641, 0.4938, 0.04412, 0.4881, 0.04515, 0.4864, 0.03939, 0.4923, 0.03786, 0.4881, 0.04515, 0.4825, 0.04617, 0.481, 0.04075, 0.4864, 0.03939, 0.4825, 0.04617, 0.4772, 0.04704, 0.4761, 0.04181, 0.481, 0.04075, 0.4772, 0.04704, 0.472, 0.04769, 0.4716, 0.04253, 0.4761, 0.04181, 0.499, 0.03641, 0.4923, 0.03786, 0.4902, 0.03157, 0.497, 0.02937, 0.4923, 0.03786, 0.4864, 0.03939, 0.4843, 0.03374, 0.4902, 0.03157, 0.4864, 0.03939, 0.481, 0.04075, 0.4793, 0.0356, 0.4843, 0.03374, 0.481, 0.04075, 0.4761, 0.04181, 0.475, 0.03695, 0.4793, 0.0356, 0.4761, 0.04181, 0.4716, 0.04253, 0.4709, 0.03771, 0.475, 0.03695, 0.497, 0.02937, 0.4902, 0.03157, 0.4874, 0.02567, 0.4939, 0.02249, 0.4902, 0.03157, 0.4843, 0.03374, 0.4818, 0.0287, 0.4874, 0.02567, 0.4843, 0.03374, 0.4793, 0.0356, 0.4775, 0.03111, 0.4818, 0.0287, 0.4793, 0.0356, 0.475, 0.03695, 0.4738, 0.0328, 0.4775, 0.03111, 0.475, 0.03695, 0.4709, 0.03771, 0.4703, 0.03358, 0.4738, 0.0328, 0.4939, 0.02249, 0.4874, 0.02567, 0.4838, 0.02057, 0.4896, 0.01612, 0.4874, 0.02567, 0.4818, 0.0287, 0.4791, 0.02445, 0.4838, 0.02057, 0.4818, 0.0287, 0.4775, 0.03111, 0.4755, 0.02744, 0.4791, 0.02445, 0.4775, 0.03111, 0.4738, 0.0328, 0.4726, 0.02955, 0.4755, 0.02744, 0.4738, 0.0328, 0.4703, 0.03358, 0.4699, 0.03022, 0.4726, 0.02955, 0.4515, 0.04859, 0.4516, 0.04344, 0.4567, 0.04333, 0.4567, 0.04854, 0.4516, 0.04344, 0.4517, 0.03834, 0.4569, 0.0382, 0.4567, 0.04333, 0.4517, 0.03834, 0.452, 0.03325, 0.4571, 0.03329, 0.4569, 0.0382, 0.452, 0.03325, 0.4524, 0.02812, 0.4576, 0.02862, 0.4571, 0.03329, 0.4524, 0.02812, 0.4531, 0.0229, 0.4583, 0.02403, 0.4576, 0.02862, 0.4567, 0.04854, 0.4567, 0.04333, 0.4619, 0.04319, 0.4618, 0.0484, 0.4567, 0.04333, 0.4569, 0.0382, 0.462, 0.03811, 0.4619, 0.04319, 0.4569, 0.0382, 0.4571, 0.03329, 0.4621, 0.03344, 0.462, 0.03811, 0.4571, 0.03329, 0.4576, 0.02862, 0.4624, 0.02921, 0.4621, 0.03344, 0.4576, 0.02862, 0.4583, 0.02403, 0.4632, 0.02515, 0.4624, 0.02921, 0.4618, 0.0484, 0.4619, 0.04319, 0.4669, 0.04295, 0.4669, 0.04814, 0.4619, 0.04319, 0.462, 0.03811, 0.4667, 0.03799, 0.4669, 0.04295, 0.462, 0.03811, 0.4621, 0.03344, 0.4665, 0.03364, 0.4667, 0.03799, 0.4621, 0.03344, 0.4624, 0.02921, 0.4665, 0.02982, 0.4665, 0.03364, 0.4624, 0.02921, 0.4632, 0.02515, 0.4674, 0.02629, 0.4665, 0.02982, 0.4669, 0.04814, 0.4669, 0.04295, 0.4716, 0.04253, 0.472, 0.04769, 0.4669, 0.04295, 0.4667, 0.03799, 0.4709, 0.03771, 0.4716, 0.04253, 0.4667, 0.03799, 0.4665, 0.03364, 0.4703, 0.03358, 0.4709, 0.03771, 0.4665, 0.03364, 0.4665, 0.02982, 0.4699, 0.03022, 0.4703, 0.03358, 0.4665, 0.02982, 0.4674, 0.02629, 0.4706, 0.02752, 0.4699, 0.03022, 0.4568, 0.0001476, 0.4638, 0.001029, 0.4624, 0.007681, 0.456, 0.006193, 0.4638, 0.001029, 0.4709, 0.003024, 0.4687, 0.009838, 0.4624, 0.007681, 0.4709, 0.003024, 0.4778, 0.006195, 0.4745, 0.01274, 0.4687, 0.009838, 0.4778, 0.006195, 0.4842, 0.01057, 0.4795, 0.01634, 0.4745, 0.01274, 0.4842, 0.01057, 0.4896, 0.01612, 0.4838, 0.02057, 0.4795, 0.01634, 0.456, 0.006193, 0.4624, 0.007681, 0.4608, 0.01371, 0.455, 0.01199, 0.4624, 0.007681, 0.4687, 0.009838, 0.4665, 0.01577, 0.4608, 0.01371, 0.4687, 0.009838, 0.4745, 0.01274, 0.4715, 0.01821, 0.4665, 0.01577, 0.4745, 0.01274, 0.4795, 0.01634, 0.4757, 0.02103, 0.4715, 0.01821, 0.4795, 0.01634, 0.4838, 0.02057, 0.4791, 0.02445, 0.4757, 0.02103, 0.455, 0.01199, 0.4608, 0.01371, 0.4594, 0.01913, 0.454, 0.01754, 0.4608, 0.01371, 0.4665, 0.01577, 0.4646, 0.02084, 0.4594, 0.01913, 0.4665, 0.01577, 0.4715, 0.01821, 0.4691, 0.0226, 0.4646, 0.02084, 0.4715, 0.01821, 0.4757, 0.02103, 0.4727, 0.02466, 0.4691, 0.0226, 0.4757, 0.02103, 0.4791, 0.02445, 0.4755, 0.02744, 0.4727, 0.02466, 0.454, 0.01754, 0.4594, 0.01913, 0.4583, 0.02403, 0.4531, 0.0229, 0.4594, 0.01913, 0.4646, 0.02084, 0.4632, 0.02515, 0.4583, 0.02403, 0.4646, 0.02084, 0.4691, 0.0226, 0.4674, 0.02629, 0.4632, 0.02515, 0.4691, 0.0226, 0.4727, 0.02466, 0.4706, 0.02752, 0.4674, 0.02629, 0.4727, 0.02466, 0.4755, 0.02744, 0.4726, 0.02955, 0.4706, 0.02752, 0.4726, 0.02955, 0.4699, 0.03022, 0.4706, 0.02752, 0.5432, 0.9866, 0.5364, 0.9859, 0.5376, 0.9792, 0.5439, 0.9806, 0.5364, 0.9859, 0.5292, 0.9841, 0.5313, 0.9772, 0.5376, 0.9792, 0.5292, 0.9841, 0.5221, 0.9811, 0.5254, 0.9743, 0.5313, 0.9772, 0.5221, 0.9811, 0.5155, 0.9767, 0.5202, 0.9707, 0.5254, 0.9743, 0.5155, 0.9767, 0.5099, 0.9709, 0.5159, 0.9664, 0.5202, 0.9707, 0.5439, 0.9806, 0.5376, 0.9792, 0.5391, 0.9732, 0.5449, 0.9749, 0.5376, 0.9792, 0.5313, 0.9772, 0.5334, 0.9712, 0.5391, 0.9732, 0.5313, 0.9772, 0.5254, 0.9743, 0.5283, 0.9688, 0.5334, 0.9712, 0.5254, 0.9743, 0.5202, 0.9707, 0.5241, 0.9659, 0.5283, 0.9688, 0.5202, 0.9707, 0.5159, 0.9664, 0.5206, 0.9625, 0.5241, 0.9659, 0.5449, 0.9749, 0.5391, 0.9732, 0.5405, 0.9678, 0.5459, 0.9693, 0.5391, 0.9732, 0.5334, 0.9712, 0.5353, 0.9661, 0.5405, 0.9678, 0.5334, 0.9712, 0.5283, 0.9688, 0.5308, 0.9643, 0.5353, 0.9661, 0.5283, 0.9688, 0.5241, 0.9659, 0.5271, 0.9623, 0.5308, 0.9643, 0.5241, 0.9659, 0.5206, 0.9625, 0.5243, 0.9595, 0.5271, 0.9623, 0.5459, 0.9693, 0.5405, 0.9678, 0.5416, 0.9629, 0.5468, 0.964, 0.5405, 0.9678, 0.5353, 0.9661, 0.5366, 0.9617, 0.5416, 0.9629, 0.5353, 0.9661, 0.5308, 0.9643, 0.5325, 0.9606, 0.5366, 0.9617, 0.5308, 0.9643, 0.5271, 0.9623, 0.5292, 0.9594, 0.5325, 0.9606, 0.5271, 0.9623, 0.5243, 0.9595, 0.5272, 0.9573, 0.5292, 0.9594, 0.5001, 0.9433, 0.506, 0.9426, 0.5074, 0.9488, 0.5008, 0.9501, 0.506, 0.9426, 0.5118, 0.9416, 0.5134, 0.9474, 0.5074, 0.9488, 0.5118, 0.9416, 0.5173, 0.9406, 0.5188, 0.9461, 0.5134, 0.9474, 0.5173, 0.9406, 0.5226, 0.9398, 0.5237, 0.945, 0.5188, 0.9461, 0.5226, 0.9398, 0.5279, 0.9391, 0.5283, 0.9443, 0.5237, 0.945, 0.5008, 0.9501, 0.5074, 0.9488, 0.5095, 0.9552, 0.5025, 0.9572, 0.5074, 0.9488, 0.5134, 0.9474, 0.5154, 0.9531, 0.5095, 0.9552, 0.5134, 0.9474, 0.5188, 0.9461, 0.5205, 0.9512, 0.5154, 0.9531, 0.5188, 0.9461, 0.5237, 0.945, 0.5248, 0.9499, 0.5205, 0.9512, 0.5237, 0.945, 0.5283, 0.9443, 0.5289, 0.9491, 0.5248, 0.9499, 0.5025, 0.9572, 0.5095, 0.9552, 0.5123, 0.9612, 0.5055, 0.9644, 0.5095, 0.9552, 0.5154, 0.9531, 0.5179, 0.9582, 0.5123, 0.9612, 0.5154, 0.9531, 0.5205, 0.9512, 0.5223, 0.9558, 0.5179, 0.9582, 0.5205, 0.9512, 0.5248, 0.9499, 0.526, 0.9541, 0.5223, 0.9558, 0.5248, 0.9499, 0.5289, 0.9491, 0.5295, 0.9533, 0.526, 0.9541, 0.5055, 0.9644, 0.5123, 0.9612, 0.5159, 0.9664, 0.5099, 0.9709, 0.5123, 0.9612, 0.5179, 0.9582, 0.5206, 0.9625, 0.5159, 0.9664, 0.5179, 0.9582, 0.5223, 0.9558, 0.5243, 0.9595, 0.5206, 0.9625, 0.5223, 0.9558, 0.526, 0.9541, 0.5272, 0.9573, 0.5243, 0.9595, 0.526, 0.9541, 0.5295, 0.9533, 0.5299, 0.9567, 0.5272, 0.9573, 0.5483, 0.9382, 0.5483, 0.9434, 0.5431, 0.9435, 0.5432, 0.9383, 0.5483, 0.9434, 0.5482, 0.9485, 0.543, 0.9486, 0.5431, 0.9435, 0.5482, 0.9485, 0.5479, 0.9536, 0.5427, 0.9536, 0.543, 0.9486, 0.5479, 0.9536, 0.5475, 0.9587, 0.5423, 0.9582, 0.5427, 0.9536, 0.5475, 0.9587, 0.5468, 0.964, 0.5416, 0.9629, 0.5423, 0.9582, 0.5432, 0.9383, 0.5431, 0.9435, 0.5379, 0.9437, 0.5381, 0.9384, 0.5431, 0.9435, 0.543, 0.9486, 0.5379, 0.9487, 0.5379, 0.9437, 0.543, 0.9486, 0.5427, 0.9536, 0.5378, 0.9534, 0.5379, 0.9487, 0.5427, 0.9536, 0.5423, 0.9582, 0.5375, 0.9577, 0.5378, 0.9534, 0.5423, 0.9582, 0.5416, 0.9629, 0.5366, 0.9617, 0.5375, 0.9577, 0.5381, 0.9384, 0.5379, 0.9437, 0.533, 0.9439, 0.533, 0.9387, 0.5379, 0.9437, 0.5379, 0.9487, 0.5332, 0.9489, 0.533, 0.9439, 0.5379, 0.9487, 0.5378, 0.9534, 0.5334, 0.9532, 0.5332, 0.9489, 0.5378, 0.9534, 0.5375, 0.9577, 0.5333, 0.9571, 0.5334, 0.9532, 0.5375, 0.9577, 0.5366, 0.9617, 0.5325, 0.9606, 0.5333, 0.9571, 0.533, 0.9387, 0.533, 0.9439, 0.5283, 0.9443, 0.5279, 0.9391, 0.533, 0.9439, 0.5332, 0.9489, 0.5289, 0.9491, 0.5283, 0.9443, 0.5332, 0.9489, 0.5334, 0.9532, 0.5295, 0.9533, 0.5289, 0.9491, 0.5334, 0.9532, 0.5333, 0.9571, 0.5299, 0.9567, 0.5295, 0.9533, 0.5333, 0.9571, 0.5325, 0.9606, 0.5292, 0.9594, 0.5299, 0.9567, 0.5292, 0.9594, 0.5272, 0.9573, 0.5299, 0.9567, 0.9568, 0.9866, 0.956, 0.9806, 0.9623, 0.9791, 0.9636, 0.9858, 0.956, 0.9806, 0.955, 0.9748, 0.9608, 0.9731, 0.9623, 0.9791, 0.955, 0.9748, 0.954, 0.9693, 0.9595, 0.9677, 0.9608, 0.9731, 0.954, 0.9693, 0.9532, 0.9639, 0.9584, 0.9629, 0.9595, 0.9677, 0.9532, 0.9639, 0.9525, 0.9587, 0.9577, 0.9583, 0.9584, 0.9629, 0.9636, 0.9858, 0.9623, 0.9791, 0.9687, 0.9771, 0.9708, 0.984, 0.9623, 0.9791, 0.9608, 0.9731, 0.9665, 0.9711, 0.9687, 0.9771, 0.9608, 0.9731, 0.9595, 0.9677, 0.9647, 0.966, 0.9665, 0.9711, 0.9595, 0.9677, 0.9584, 0.9629, 0.9633, 0.9617, 0.9647, 0.966, 0.9584, 0.9629, 0.9577, 0.9583, 0.9625, 0.9576, 0.9633, 0.9617, 0.9708, 0.984, 0.9687, 0.9771, 0.9747, 0.9742, 0.9779, 0.981, 0.9687, 0.9771, 0.9665, 0.9711, 0.9716, 0.9686, 0.9747, 0.9742, 0.9665, 0.9711, 0.9647, 0.966, 0.9692, 0.9643, 0.9716, 0.9686, 0.9647, 0.966, 0.9633, 0.9617, 0.9675, 0.9605, 0.9692, 0.9643, 0.9633, 0.9617, 0.9625, 0.9576, 0.9667, 0.957, 0.9675, 0.9605, 0.9779, 0.981, 0.9747, 0.9742, 0.9799, 0.9706, 0.9844, 0.9766, 0.9747, 0.9742, 0.9716, 0.9686, 0.9759, 0.9659, 0.9799, 0.9706, 0.9716, 0.9686, 0.9692, 0.9643, 0.9729, 0.9622, 0.9759, 0.9659, 0.9692, 0.9643, 0.9675, 0.9605, 0.9707, 0.9593, 0.9729, 0.9622, 0.9675, 0.9605, 0.9667, 0.957, 0.9701, 0.9566, 0.9707, 0.9593, 0.9516, 0.9382, 0.9568, 0.9383, 0.9569, 0.9434, 0.9517, 0.9434, 0.9568, 0.9383, 0.9619, 0.9384, 0.962, 0.9436, 0.9569, 0.9434, 0.9619, 0.9384, 0.967, 0.9386, 0.9669, 0.9438, 0.962, 0.9436, 0.967, 0.9386, 0.9721, 0.9391, 0.9716, 0.9442, 0.9669, 0.9438, 0.9721, 0.9391, 0.9773, 0.9397, 0.9762, 0.945, 0.9716, 0.9442, 0.9517, 0.9434, 0.9569, 0.9434, 0.957, 0.9486, 0.9518, 0.9485, 0.9569, 0.9434, 0.962, 0.9436, 0.9621, 0.9487, 0.957, 0.9486, 0.962, 0.9436, 0.9669, 0.9438, 0.9668, 0.9488, 0.9621, 0.9487, 0.9669, 0.9438, 0.9716, 0.9442, 0.9711, 0.9491, 0.9668, 0.9488, 0.9716, 0.9442, 0.9762, 0.945, 0.9751, 0.9499, 0.9711, 0.9491, 0.9518, 0.9485, 0.957, 0.9486, 0.9573, 0.9536, 0.9521, 0.9536, 0.957, 0.9486, 0.9621, 0.9487, 0.9623, 0.9534, 0.9573, 0.9536, 0.9621, 0.9487, 0.9668, 0.9488, 0.9666, 0.9532, 0.9623, 0.9534, 0.9668, 0.9488, 0.9711, 0.9491, 0.9705, 0.9532, 0.9666, 0.9532, 0.9711, 0.9491, 0.9751, 0.9499, 0.974, 0.954, 0.9705, 0.9532, 0.9521, 0.9536, 0.9573, 0.9536, 0.9577, 0.9583, 0.9525, 0.9587, 0.9573, 0.9536, 0.9623, 0.9534, 0.9625, 0.9576, 0.9577, 0.9583, 0.9623, 0.9534, 0.9666, 0.9532, 0.9667, 0.957, 0.9625, 0.9576, 0.9666, 0.9532, 0.9705, 0.9532, 0.9701, 0.9566, 0.9667, 0.957, 0.9705, 0.9532, 0.974, 0.954, 0.9728, 0.9573, 0.9701, 0.9566, 0.9999, 0.9433, 0.9992, 0.9501, 0.9926, 0.9488, 0.9939, 0.9426, 0.9992, 0.9501, 0.9974, 0.9572, 0.9905, 0.9551, 0.9926, 0.9488, 0.9974, 0.9572, 0.9945, 0.9643, 0.9877, 0.9611, 0.9905, 0.9551, 0.9945, 0.9643, 0.9902, 0.9709, 0.9842, 0.9662, 0.9877, 0.9611, 0.9902, 0.9709, 0.9844, 0.9766, 0.9799, 0.9706, 0.9842, 0.9662, 0.9939, 0.9426, 0.9926, 0.9488, 0.9865, 0.9474, 0.9882, 0.9416, 0.9926, 0.9488, 0.9905, 0.9551, 0.9846, 0.9531, 0.9865, 0.9474, 0.9905, 0.9551, 0.9877, 0.9611, 0.9822, 0.9582, 0.9846, 0.9531, 0.9877, 0.9611, 0.9842, 0.9662, 0.9794, 0.9624, 0.9822, 0.9582, 0.9842, 0.9662, 0.9799, 0.9706, 0.9759, 0.9659, 0.9794, 0.9624, 0.9882, 0.9416, 0.9865, 0.9474, 0.9811, 0.946, 0.9827, 0.9406, 0.9865, 0.9474, 0.9846, 0.9531, 0.9795, 0.9512, 0.9811, 0.946, 0.9846, 0.9531, 0.9822, 0.9582, 0.9777, 0.9557, 0.9795, 0.9512, 0.9822, 0.9582, 0.9794, 0.9624, 0.9757, 0.9594, 0.9777, 0.9557, 0.9794, 0.9624, 0.9759, 0.9659, 0.9729, 0.9622, 0.9757, 0.9594, 0.9827, 0.9406, 0.9811, 0.946, 0.9762, 0.945, 0.9773, 0.9397, 0.9811, 0.946, 0.9795, 0.9512, 0.9751, 0.9499, 0.9762, 0.945, 0.9795, 0.9512, 0.9777, 0.9557, 0.974, 0.954, 0.9751, 0.9499, 0.9777, 0.9557, 0.9757, 0.9594, 0.9728, 0.9573, 0.974, 0.954, 0.9757, 0.9594, 0.9729, 0.9622, 0.9707, 0.9593, 0.9728, 0.9573, 0.9707, 0.9593, 0.9701, 0.9566, 0.9728, 0.9573, 0.04845, 0.9385, 0.04838, 0.9437, 0.04321, 0.9438, 0.04329, 0.9386, 0.04838, 0.9437, 0.04824, 0.9488, 0.04307, 0.9489, 0.04321, 0.9438, 0.04824, 0.9488, 0.04798, 0.9539, 0.04282, 0.9538, 0.04307, 0.9489, 0.04798, 0.9539, 0.04754, 0.959, 0.04237, 0.9585, 0.04282, 0.9538, 0.04754, 0.959, 0.04687, 0.9642, 0.04164, 0.9631, 0.04237, 0.9585, 0.04329, 0.9386, 0.04321, 0.9438, 0.03806, 0.9439, 0.03818, 0.9387, 0.04321, 0.9438, 0.04307, 0.9489, 0.03799, 0.949, 0.03806, 0.9439, 0.04307, 0.9489, 0.04282, 0.9538, 0.03788, 0.9537, 0.03799, 0.949, 0.04282, 0.9538, 0.04237, 0.9585, 0.03755, 0.9579, 0.03788, 0.9537, 0.04237, 0.9585, 0.04164, 0.9631, 0.03674, 0.962, 0.03755, 0.9579, 0.03818, 0.9387, 0.03806, 0.9439, 0.03309, 0.9442, 0.03309, 0.939, 0.03806, 0.9439, 0.03799, 0.949, 0.03329, 0.9491, 0.03309, 0.9442, 0.03799, 0.949, 0.03788, 0.9537, 0.03349, 0.9535, 0.03329, 0.9491, 0.03788, 0.9537, 0.03755, 0.9579, 0.03341, 0.9573, 0.03349, 0.9535, 0.03755, 0.9579, 0.03674, 0.962, 0.03258, 0.9608, 0.03341, 0.9573, 0.03309, 0.939, 0.03309, 0.9442, 0.0284, 0.9446, 0.02797, 0.9394, 0.03309, 0.9442, 0.03329, 0.9491, 0.02904, 0.9494, 0.0284, 0.9446, 0.03329, 0.9491, 0.03349, 0.9535, 0.02966, 0.9535, 0.02904, 0.9494, 0.03349, 0.9535, 0.03341, 0.9573, 0.03006, 0.9569, 0.02966, 0.9535, 0.03341, 0.9573, 0.03258, 0.9608, 0.02934, 0.9596, 0.03006, 0.9569, 0.04314, 0.987, 0.03611, 0.9861, 0.03757, 0.9794, 0.04391, 0.9809, 0.03611, 0.9861, 0.02905, 0.9841, 0.03128, 0.9773, 0.03757, 0.9794, 0.02905, 0.9841, 0.02217, 0.9809, 0.02546, 0.9744, 0.03128, 0.9773, 0.02217, 0.9809, 0.01579, 0.9765, 0.02044, 0.9708, 0.02546, 0.9744, 0.01579, 0.9765, 0.01036, 0.971, 0.01617, 0.9665, 0.02044, 0.9708, 0.04391, 0.9809, 0.03757, 0.9794, 0.03911, 0.9734, 0.04496, 0.9751, 0.03757, 0.9794, 0.03128, 0.9773, 0.03344, 0.9713, 0.03911, 0.9734, 0.03128, 0.9773, 0.02546, 0.9744, 0.02842, 0.9689, 0.03344, 0.9713, 0.02546, 0.9744, 0.02044, 0.9708, 0.02423, 0.9661, 0.02842, 0.9689, 0.02044, 0.9708, 0.01617, 0.9665, 0.02085, 0.9627, 0.02423, 0.9661, 0.04496, 0.9751, 0.03911, 0.9734, 0.04052, 0.968, 0.04599, 0.9696, 0.03911, 0.9734, 0.03344, 0.9713, 0.03534, 0.9663, 0.04052, 0.968, 0.03344, 0.9713, 0.02842, 0.9689, 0.03086, 0.9645, 0.03534, 0.9663, 0.02842, 0.9689, 0.02423, 0.9661, 0.02721, 0.9624, 0.03086, 0.9645, 0.02423, 0.9661, 0.02085, 0.9627, 0.02449, 0.9597, 0.02721, 0.9624, 0.04599, 0.9696, 0.04052, 0.968, 0.04164, 0.9631, 0.04687, 0.9642, 0.04052, 0.968, 0.03534, 0.9663, 0.03674, 0.962, 0.04164, 0.9631, 0.03534, 0.9663, 0.03086, 0.9645, 0.03258, 0.9608, 0.03674, 0.962, 0.03086, 0.9645, 0.02721, 0.9624, 0.02934, 0.9596, 0.03258, 0.9608, 0.02721, 0.9624, 0.02449, 0.9597, 0.02735, 0.9576, 0.02934, 0.9596, 0.0001475, 0.9437, 0.006138, 0.943, 0.007626, 0.9492, 0.0009865, 0.9507, 0.006138, 0.943, 0.0119, 0.942, 0.0136, 0.9477, 0.007626, 0.9492, 0.0119, 0.942, 0.01743, 0.9409, 0.01897, 0.9464, 0.0136, 0.9477, 0.01743, 0.9409, 0.02276, 0.9401, 0.02382, 0.9453, 0.01897, 0.9464, 0.02276, 0.9401, 0.02797, 0.9394, 0.0284, 0.9446, 0.02382, 0.9453, 0.0009865, 0.9507, 0.007626, 0.9492, 0.009755, 0.9555, 0.002914, 0.9577, 0.007626, 0.9492, 0.0136, 0.9477, 0.01566, 0.9534, 0.009755, 0.9555, 0.0136, 0.9477, 0.01897, 0.9464, 0.02067, 0.9515, 0.01566, 0.9534, 0.01897, 0.9464, 0.02382, 0.9453, 0.02499, 0.9502, 0.02067, 0.9515, 0.02382, 0.9453, 0.0284, 0.9446, 0.02904, 0.9494, 0.02499, 0.9502, 0.002914, 0.9577, 0.009755, 0.9555, 0.0126, 0.9614, 0.006025, 0.9646, 0.009755, 0.9555, 0.01566, 0.9534, 0.01811, 0.9584, 0.0126, 0.9614, 0.01566, 0.9534, 0.02067, 0.9515, 0.02245, 0.956, 0.01811, 0.9584, 0.02067, 0.9515, 0.02499, 0.9502, 0.02613, 0.9543, 0.02245, 0.956, 0.02499, 0.9502, 0.02904, 0.9494, 0.02966, 0.9535, 0.02613, 0.9543, 0.006025, 0.9646, 0.0126, 0.9614, 0.01617, 0.9665, 0.01036, 0.971, 0.0126, 0.9614, 0.01811, 0.9584, 0.02085, 0.9627, 0.01617, 0.9665, 0.01811, 0.9584, 0.02245, 0.956, 0.02449, 0.9597, 0.02085, 0.9627, 0.02245, 0.956, 0.02613, 0.9543, 0.02735, 0.9576, 0.02449, 0.9597, 0.02613, 0.9543, 0.02966, 0.9535, 0.03006, 0.9569, 0.02735, 0.9576, 0.03006, 0.9569, 0.02934, 0.9596, 0.02735, 0.9576, 0.4568, 0.9869, 0.4561, 0.9808, 0.4624, 0.9793, 0.4639, 0.986, 0.4561, 0.9808, 0.455, 0.975, 0.4608, 0.9733, 0.4624, 0.9793, 0.455, 0.975, 0.454, 0.9695, 0.4594, 0.9679, 0.4608, 0.9733, 0.454, 0.9695, 0.4531, 0.9642, 0.4583, 0.9631, 0.4594, 0.9679, 0.4531, 0.9642, 0.4524, 0.9589, 0.4576, 0.9585, 0.4583, 0.9631, 0.4639, 0.986, 0.4624, 0.9793, 0.4687, 0.9772, 0.4709, 0.984, 0.4624, 0.9793, 0.4608, 0.9733, 0.4665, 0.9712, 0.4687, 0.9772, 0.4608, 0.9733, 0.4594, 0.9679, 0.4646, 0.9662, 0.4665, 0.9712, 0.4594, 0.9679, 0.4583, 0.9631, 0.4632, 0.9619, 0.4646, 0.9662, 0.4583, 0.9631, 0.4576, 0.9585, 0.4624, 0.9579, 0.4632, 0.9619, 0.4709, 0.984, 0.4687, 0.9772, 0.4746, 0.9743, 0.4778, 0.9808, 0.4687, 0.9772, 0.4665, 0.9712, 0.4715, 0.9688, 0.4746, 0.9743, 0.4665, 0.9712, 0.4646, 0.9662, 0.4691, 0.9644, 0.4715, 0.9688, 0.4646, 0.9662, 0.4632, 0.9619, 0.4674, 0.9608, 0.4691, 0.9644, 0.4632, 0.9619, 0.4624, 0.9579, 0.4666, 0.9572, 0.4674, 0.9608, 0.4778, 0.9808, 0.4746, 0.9743, 0.4796, 0.9707, 0.4842, 0.9764, 0.4746, 0.9743, 0.4715, 0.9688, 0.4757, 0.966, 0.4796, 0.9707, 0.4715, 0.9688, 0.4691, 0.9644, 0.4727, 0.9624, 0.4757, 0.966, 0.4691, 0.9644, 0.4674, 0.9608, 0.4706, 0.9595, 0.4727, 0.9624, 0.4674, 0.9608, 0.4666, 0.9572, 0.4699, 0.9568, 0.4706, 0.9595, 0.4515, 0.9385, 0.4567, 0.9385, 0.4568, 0.9437, 0.4516, 0.9436, 0.4567, 0.9385, 0.4618, 0.9387, 0.4619, 0.9438, 0.4568, 0.9437, 0.4618, 0.9387, 0.4669, 0.9389, 0.4668, 0.9441, 0.4619, 0.9438, 0.4669, 0.9389, 0.472, 0.9394, 0.4715, 0.9445, 0.4668, 0.9441, 0.472, 0.9394, 0.4772, 0.94, 0.4761, 0.9452, 0.4715, 0.9445, 0.4516, 0.9436, 0.4568, 0.9437, 0.4569, 0.9489, 0.4517, 0.9487, 0.4568, 0.9437, 0.4619, 0.9438, 0.462, 0.9489, 0.4569, 0.9489, 0.4619, 0.9438, 0.4668, 0.9441, 0.4667, 0.949, 0.462, 0.9489, 0.4668, 0.9441, 0.4715, 0.9445, 0.4709, 0.9493, 0.4667, 0.949, 0.4715, 0.9445, 0.4761, 0.9452, 0.475, 0.9501, 0.4709, 0.9493, 0.4517, 0.9487, 0.4569, 0.9489, 0.4572, 0.9538, 0.452, 0.9538, 0.4569, 0.9489, 0.462, 0.9489, 0.4621, 0.9536, 0.4572, 0.9538, 0.462, 0.9489, 0.4667, 0.949, 0.4665, 0.9534, 0.4621, 0.9536, 0.4667, 0.949, 0.4709, 0.9493, 0.4703, 0.9535, 0.4665, 0.9534, 0.4709, 0.9493, 0.475, 0.9501, 0.4738, 0.9543, 0.4703, 0.9535, 0.452, 0.9538, 0.4572, 0.9538, 0.4576, 0.9585, 0.4524, 0.9589, 0.4572, 0.9538, 0.4621, 0.9536, 0.4624, 0.9579, 0.4576, 0.9585, 0.4621, 0.9536, 0.4665, 0.9534, 0.4666, 0.9572, 0.4624, 0.9579, 0.4665, 0.9534, 0.4703, 0.9535, 0.4699, 0.9568, 0.4666, 0.9572, 0.4703, 0.9535, 0.4738, 0.9543, 0.4726, 0.9575, 0.4699, 0.9568, 0.4998, 0.9437, 0.499, 0.9506, 0.4924, 0.9492, 0.4938, 0.9429, 0.499, 0.9506, 0.497, 0.9577, 0.4903, 0.9555, 0.4924, 0.9492, 0.497, 0.9577, 0.4939, 0.9645, 0.4874, 0.9613, 0.4903, 0.9555, 0.4939, 0.9645, 0.4896, 0.9709, 0.4838, 0.9664, 0.4874, 0.9613, 0.4896, 0.9709, 0.4842, 0.9764, 0.4796, 0.9707, 0.4838, 0.9664, 0.4938, 0.9429, 0.4924, 0.9492, 0.4864, 0.9477, 0.4881, 0.9419, 0.4924, 0.9492, 0.4903, 0.9555, 0.4843, 0.9534, 0.4864, 0.9477, 0.4903, 0.9555, 0.4874, 0.9613, 0.4819, 0.9584, 0.4843, 0.9534, 0.4874, 0.9613, 0.4838, 0.9664, 0.4791, 0.9626, 0.4819, 0.9584, 0.4838, 0.9664, 0.4796, 0.9707, 0.4757, 0.966, 0.4791, 0.9626, 0.4881, 0.9419, 0.4864, 0.9477, 0.481, 0.9463, 0.4825, 0.9409, 0.4864, 0.9477, 0.4843, 0.9534, 0.4793, 0.9515, 0.481, 0.9463, 0.4843, 0.9534, 0.4819, 0.9584, 0.4775, 0.956, 0.4793, 0.9515, 0.4819, 0.9584, 0.4791, 0.9626, 0.4755, 0.9596, 0.4775, 0.956, 0.4791, 0.9626, 0.4757, 0.966, 0.4727, 0.9624, 0.4755, 0.9596, 0.4825, 0.9409, 0.481, 0.9463, 0.4761, 0.9452, 0.4772, 0.94, 0.481, 0.9463, 0.4793, 0.9515, 0.475, 0.9501, 0.4761, 0.9452, 0.4793, 0.9515, 0.4775, 0.956, 0.4738, 0.9543, 0.475, 0.9501, 0.4775, 0.956, 0.4755, 0.9596, 0.4726, 0.9575, 0.4738, 0.9543, 0.4755, 0.9596, 0.4727, 0.9624, 0.4706, 0.9595, 0.4726, 0.9575, 0.4706, 0.9595, 0.4699, 0.9568, 0.4726, 0.9575, 0.5432, 0.0002089, 0.5439, 0.006199, 0.5377, 0.007617, 0.5364, 0.0009465, 0.5439, 0.006199, 0.5449, 0.01197, 0.5391, 0.01363, 0.5377, 0.007617, 0.5449, 0.01197, 0.5459, 0.01751, 0.5405, 0.01903, 0.5391, 0.01363, 0.5459, 0.01751, 0.5468, 0.02285, 0.5415, 0.0239, 0.5405, 0.01903, 0.5468, 0.02285, 0.5474, 0.02807, 0.5423, 0.02849, 0.5415, 0.0239, 0.5364, 0.0009465, 0.5377, 0.007617, 0.5313, 0.009682, 0.5292, 0.002717, 0.5377, 0.007617, 0.5391, 0.01363, 0.5334, 0.01567, 0.5313, 0.009682, 0.5391, 0.01363, 0.5405, 0.01903, 0.5353, 0.02072, 0.5334, 0.01567, 0.5405, 0.01903, 0.5415, 0.0239, 0.5367, 0.02507, 0.5353, 0.02072, 0.5415, 0.0239, 0.5423, 0.02849, 0.5374, 0.02913, 0.5367, 0.02507, 0.5292, 0.002717, 0.5313, 0.009682, 0.5253, 0.01252, 0.5221, 0.005769, 0.5313, 0.009682, 0.5334, 0.01567, 0.5283, 0.01812, 0.5253, 0.01252, 0.5334, 0.01567, 0.5353, 0.02072, 0.5308, 0.0225, 0.5283, 0.01812, 0.5353, 0.02072, 0.5367, 0.02507, 0.5325, 0.02621, 0.5308, 0.0225, 0.5367, 0.02507, 0.5374, 0.02913, 0.5333, 0.02976, 0.5325, 0.02621, 0.5221, 0.005769, 0.5253, 0.01252, 0.5201, 0.01614, 0.5155, 0.01019, 0.5253, 0.01252, 0.5283, 0.01812, 0.524, 0.0209, 0.5201, 0.01614, 0.5283, 0.01812, 0.5308, 0.0225, 0.5271, 0.02457, 0.524, 0.0209, 0.5308, 0.0225, 0.5325, 0.02621, 0.5292, 0.02744, 0.5271, 0.02457, 0.5325, 0.02621, 0.5333, 0.02976, 0.5299, 0.03017, 0.5292, 0.02744, 0.5483, 0.04856, 0.5432, 0.04851, 0.5431, 0.04333, 0.5483, 0.0434, 0.5432, 0.04851, 0.5381, 0.04837, 0.5379, 0.0432, 0.5431, 0.04333, 0.5381, 0.04837, 0.533, 0.04812, 0.533, 0.04296, 0.5379, 0.0432, 0.533, 0.04812, 0.5278, 0.04769, 0.5283, 0.04252, 0.533, 0.04296, 0.5278, 0.04769, 0.5226, 0.04703, 0.5237, 0.04181, 0.5283, 0.04252, 0.5483, 0.0434, 0.5431, 0.04333, 0.5429, 0.03817, 0.5481, 0.03829, 0.5431, 0.04333, 0.5379, 0.0432, 0.5378, 0.03811, 0.5429, 0.03817, 0.5379, 0.0432, 0.533, 0.04296, 0.5331, 0.03801, 0.5378, 0.03811, 0.533, 0.04296, 0.5283, 0.04252, 0.5289, 0.03769, 0.5331, 0.03801, 0.5283, 0.04252, 0.5237, 0.04181, 0.5248, 0.0369, 0.5289, 0.03769, 0.5481, 0.03829, 0.5429, 0.03817, 0.5427, 0.03319, 0.5479, 0.03319, 0.5429, 0.03817, 0.5378, 0.03811, 0.5377, 0.03339, 0.5427, 0.03319, 0.5378, 0.03811, 0.5331, 0.03801, 0.5333, 0.03361, 0.5377, 0.03339, 0.5331, 0.03801, 0.5289, 0.03769, 0.5295, 0.03354, 0.5333, 0.03361, 0.5289, 0.03769, 0.5248, 0.0369, 0.5259, 0.03272, 0.5295, 0.03354, 0.5479, 0.03319, 0.5427, 0.03319, 0.5423, 0.02849, 0.5474, 0.02807, 0.5427, 0.03319, 0.5377, 0.03339, 0.5374, 0.02913, 0.5423, 0.02849, 0.5377, 0.03339, 0.5333, 0.03361, 0.5333, 0.02976, 0.5374, 0.02913, 0.5333, 0.03361, 0.5295, 0.03354, 0.5299, 0.03017, 0.5333, 0.02976, 0.5295, 0.03354, 0.5259, 0.03272, 0.5272, 0.02945, 0.5299, 0.03017, 0.5001, 0.04349, 0.5008, 0.03671, 0.5074, 0.03794, 0.506, 0.0442, 0.5008, 0.03671, 0.5025, 0.0296, 0.5094, 0.03162, 0.5074, 0.03794, 0.5025, 0.0296, 0.5055, 0.02251, 0.5122, 0.02569, 0.5094, 0.03162, 0.5055, 0.02251, 0.5098, 0.01581, 0.5158, 0.02053, 0.5122, 0.02569, 0.5098, 0.01581, 0.5155, 0.01019, 0.5201, 0.01614, 0.5158, 0.02053, 0.506, 0.0442, 0.5074, 0.03794, 0.5134, 0.03937, 0.5118, 0.04518, 0.5074, 0.03794, 0.5094, 0.03162, 0.5154, 0.03368, 0.5134, 0.03937, 0.5094, 0.03162, 0.5122, 0.02569, 0.5178, 0.0286, 0.5154, 0.03368, 0.5122, 0.02569, 0.5158, 0.02053, 0.5206, 0.02433, 0.5178, 0.0286, 0.5158, 0.02053, 0.5201, 0.01614, 0.524, 0.0209, 0.5206, 0.02433, 0.5118, 0.04518, 0.5134, 0.03937, 0.5188, 0.04072, 0.5173, 0.04618, 0.5134, 0.03937, 0.5154, 0.03368, 0.5205, 0.03552, 0.5188, 0.04072, 0.5154, 0.03368, 0.5178, 0.0286, 0.5222, 0.03102, 0.5205, 0.03552, 0.5178, 0.0286, 0.5206, 0.02433, 0.5243, 0.02732, 0.5222, 0.03102, 0.5206, 0.02433, 0.524, 0.0209, 0.5271, 0.02457, 0.5243, 0.02732, 0.5173, 0.04618, 0.5188, 0.04072, 0.5237, 0.04181, 0.5226, 0.04703, 0.5188, 0.04072, 0.5205, 0.03552, 0.5248, 0.0369, 0.5237, 0.04181, 0.5205, 0.03552, 0.5222, 0.03102, 0.5259, 0.03272, 0.5248, 0.0369, 0.5222, 0.03102, 0.5243, 0.02732, 0.5272, 0.02945, 0.5259, 0.03272, 0.5243, 0.02732, 0.5271, 0.02457, 0.5292, 0.02744, 0.5272, 0.02945, 0.5292, 0.02744, 0.5299, 0.03017, 0.5272, 0.02945, 0.9999, 0.04345, 0.9939, 0.04415, 0.9925, 0.03794, 0.9992, 0.03666, 0.9939, 0.04415, 0.9882, 0.04514, 0.9865, 0.03938, 0.9925, 0.03794, 0.9882, 0.04514, 0.9826, 0.04613, 0.9811, 0.04071, 0.9865, 0.03938, 0.9826, 0.04613, 0.9773, 0.04699, 0.9763, 0.04175, 0.9811, 0.04071, 0.9773, 0.04699, 0.9721, 0.04763, 0.9717, 0.04246, 0.9763, 0.04175, 0.9992, 0.03666, 0.9925, 0.03794, 0.9905, 0.03158, 0.9974, 0.02951, 0.9925, 0.03794, 0.9865, 0.03938, 0.9845, 0.03369, 0.9905, 0.03158, 0.9865, 0.03938, 0.9811, 0.04071, 0.9795, 0.03553, 0.9845, 0.03369, 0.9811, 0.04071, 0.9763, 0.04175, 0.9751, 0.03687, 0.9795, 0.03553, 0.9763, 0.04175, 0.9717, 0.04246, 0.9711, 0.03762, 0.9751, 0.03687, 0.9974, 0.02951, 0.9905, 0.03158, 0.9877, 0.02557, 0.9944, 0.02241, 0.9905, 0.03158, 0.9845, 0.03369, 0.9821, 0.02859, 0.9877, 0.02557, 0.9845, 0.03369, 0.9795, 0.03553, 0.9777, 0.031, 0.9821, 0.02859, 0.9795, 0.03553, 0.9751, 0.03687, 0.974, 0.0327, 0.9777, 0.031, 0.9751, 0.03687, 0.9711, 0.03762, 0.9704, 0.03347, 0.974, 0.0327, 0.9944, 0.02241, 0.9877, 0.02557, 0.9841, 0.02035, 0.9901, 0.01581, 0.9877, 0.02557, 0.9821, 0.02859, 0.9793, 0.02428, 0.9841, 0.02035, 0.9821, 0.02859, 0.9777, 0.031, 0.9756, 0.0273, 0.9793, 0.02428, 0.9777, 0.031, 0.974, 0.0327, 0.9728, 0.02943, 0.9756, 0.0273, 0.974, 0.0327, 0.9704, 0.03347, 0.97, 0.0301, 0.9728, 0.02943, 0.9516, 0.04852, 0.9517, 0.04336, 0.9568, 0.04325, 0.9568, 0.04847, 0.9517, 0.04336, 0.9518, 0.03825, 0.957, 0.03812, 0.9568, 0.04325, 0.9518, 0.03825, 0.9521, 0.03316, 0.9572, 0.0332, 0.957, 0.03812, 0.9521, 0.03316, 0.9525, 0.02802, 0.9577, 0.02852, 0.9572, 0.0332, 0.9525, 0.02802, 0.9532, 0.0228, 0.9584, 0.02391, 0.9577, 0.02852, 0.9568, 0.04847, 0.9568, 0.04325, 0.962, 0.04311, 0.9619, 0.04833, 0.9568, 0.04325, 0.957, 0.03812, 0.9621, 0.03802, 0.962, 0.04311, 0.957, 0.03812, 0.9572, 0.0332, 0.9622, 0.03334, 0.9621, 0.03802, 0.9572, 0.0332, 0.9577, 0.02852, 0.9625, 0.02909, 0.9622, 0.03334, 0.9577, 0.02852, 0.9584, 0.02391, 0.9633, 0.02502, 0.9625, 0.02909, 0.9619, 0.04833, 0.962, 0.04311, 0.967, 0.04287, 0.967, 0.04807, 0.962, 0.04311, 0.9621, 0.03802, 0.9668, 0.0379, 0.967, 0.04287, 0.9621, 0.03802, 0.9622, 0.03334, 0.9666, 0.03354, 0.9668, 0.0379, 0.9622, 0.03334, 0.9625, 0.02909, 0.9667, 0.0297, 0.9666, 0.03354, 0.9625, 0.02909, 0.9633, 0.02502, 0.9675, 0.02615, 0.9667, 0.0297, 0.967, 0.04807, 0.967, 0.04287, 0.9717, 0.04246, 0.9721, 0.04763, 0.967, 0.04287, 0.9668, 0.0379, 0.9711, 0.03762, 0.9717, 0.04246, 0.9668, 0.0379, 0.9666, 0.03354, 0.9704, 0.03347, 0.9711, 0.03762, 0.9666, 0.03354, 0.9667, 0.0297, 0.97, 0.0301, 0.9704, 0.03347, 0.9667, 0.0297, 0.9675, 0.02615, 0.9708, 0.02738, 0.97, 0.0301, 0.9568, 0.0001404, 0.9636, 0.000894, 0.9623, 0.007526, 0.956, 0.006131, 0.9636, 0.000894, 0.9707, 0.002668, 0.9687, 0.009576, 0.9623, 0.007526, 0.9707, 0.002668, 0.9778, 0.005687, 0.9746, 0.01241, 0.9687, 0.009576, 0.9778, 0.005687, 0.9845, 0.01006, 0.9797, 0.01603, 0.9746, 0.01241, 0.9845, 0.01006, 0.9901, 0.01581, 0.9841, 0.02035, 0.9797, 0.01603, 0.956, 0.006131, 0.9623, 0.007526, 0.9609, 0.01357, 0.955, 0.0119, 0.9623, 0.007526, 0.9687, 0.009576, 0.9666, 0.01557, 0.9609, 0.01357, 0.9687, 0.009576, 0.9746, 0.01241, 0.9716, 0.01798, 0.9666, 0.01557, 0.9746, 0.01241, 0.9797, 0.01603, 0.9759, 0.02082, 0.9716, 0.01798, 0.9797, 0.01603, 0.9841, 0.02035, 0.9793, 0.02428, 0.9759, 0.02082, 0.955, 0.0119, 0.9609, 0.01357, 0.9595, 0.019, 0.954, 0.01745, 0.9609, 0.01357, 0.9666, 0.01557, 0.9647, 0.02069, 0.9595, 0.019, 0.9666, 0.01557, 0.9716, 0.01798, 0.9692, 0.02243, 0.9647, 0.02069, 0.9716, 0.01798, 0.9759, 0.02082, 0.9729, 0.02449, 0.9692, 0.02243, 0.9759, 0.02082, 0.9793, 0.02428, 0.9756, 0.0273, 0.9729, 0.02449, 0.954, 0.01745, 0.9595, 0.019, 0.9584, 0.02391, 0.9532, 0.0228, 0.9595, 0.019, 0.9647, 0.02069, 0.9633, 0.02502, 0.9584, 0.02391, 0.9647, 0.02069, 0.9692, 0.02243, 0.9675, 0.02615, 0.9633, 0.02502, 0.9692, 0.02243, 0.9729, 0.02449, 0.9708, 0.02738, 0.9675, 0.02615, 0.9729, 0.02449, 0.9756, 0.0273, 0.9728, 0.02943, 0.9708, 0.02738, 0.9728, 0.02943, 0.97, 0.0301, 0.9708, 0.02738, 0.4998, 0.9437, 0.4998, 0.9437, 0.499, 0.9506, 0.499, 0.9506, 0.499, 0.9506, 0.499, 0.9506, 0.497, 0.9577, 0.497, 0.9577, 0.497, 0.9577, 0.497, 0.9577, 0.494, 0.9646, 0.4939, 0.9645, 0.4939, 0.9645, 0.494, 0.9646, 0.4897, 0.971, 0.4896, 0.9709, 0.4896, 0.9709, 0.4897, 0.971, 0.4842, 0.9764, 0.4842, 0.9764, 0.4842, 0.9764, 0.4842, 0.9764, 0.4778, 0.9808, 0.4778, 0.9808, 0.4778, 0.9808, 0.4778, 0.9808, 0.4709, 0.984, 0.4709, 0.984, 0.4709, 0.984, 0.4709, 0.984, 0.4639, 0.986, 0.4639, 0.986, 0.4639, 0.986, 0.4639, 0.986, 0.4568, 0.9869, 0.4568, 0.9869, 0.4998, 0.04336, 0.4998, 0.9437, 0.4938, 0.9429, 0.4938, 0.04412, 0.4938, 0.04412, 0.4938, 0.9429, 0.4881, 0.9419, 0.4881, 0.04515, 0.4881, 0.04515, 0.4881, 0.9419, 0.4825, 0.9409, 0.4825, 0.04617, 0.4825, 0.04617, 0.4825, 0.9409, 0.4772, 0.94, 0.4772, 0.04704, 0.4772, 0.04704, 0.4772, 0.94, 0.472, 0.9394, 0.472, 0.04769, 0.472, 0.04769, 0.472, 0.9394, 0.4669, 0.9389, 0.4669, 0.04814, 0.4669, 0.04814, 0.4669, 0.9389, 0.4618, 0.9387, 0.4618, 0.0484, 0.4618, 0.0484, 0.4618, 0.9387, 0.4567, 0.9385, 0.4567, 0.04854, 0.4567, 0.04854, 0.4567, 0.9385, 0.4515, 0.9385, 0.4515, 0.04859, 0.04313, 0.0002186, 0.4568, 0.0001476, 0.456, 0.006193, 0.0439, 0.006263, 0.0439, 0.006263, 0.456, 0.006193, 0.455, 0.01199, 0.04494, 0.01206, 0.04494, 0.01206, 0.455, 0.01199, 0.454, 0.01754, 0.04596, 0.01761, 0.04596, 0.01761, 0.454, 0.01754, 0.4531, 0.0229, 0.04685, 0.02295, 0.04685, 0.02295, 0.4531, 0.0229, 0.4524, 0.02812, 0.04751, 0.02817, 0.04751, 0.02817, 0.4524, 0.02812, 0.452, 0.03325, 0.04795, 0.03328, 0.04795, 0.03328, 0.452, 0.03325, 0.4517, 0.03834, 0.04823, 0.03837, 0.04823, 0.03837, 0.4517, 0.03834, 0.4516, 0.04344, 0.04837, 0.04347, 0.04837, 0.04347, 0.4516, 0.04344, 0.4515, 0.04859, 0.04844, 0.04863, 0.9516, 0.04852, 0.5483, 0.04856, 0.5483, 0.0434, 0.9517, 0.04336, 0.9517, 0.04336, 0.5483, 0.0434, 0.5481, 0.03829, 0.9518, 0.03825, 0.9518, 0.03825, 0.5481, 0.03829, 0.5479, 0.03319, 0.9521, 0.03316, 0.9521, 0.03316, 0.5479, 0.03319, 0.5474, 0.02807, 0.9525, 0.02802, 0.9525, 0.02802, 0.5474, 0.02807, 0.5468, 0.02285, 0.9532, 0.0228, 0.9532, 0.0228, 0.5468, 0.02285, 0.5459, 0.01751, 0.954, 0.01745, 0.954, 0.01745, 0.5459, 0.01751, 0.5449, 0.01197, 0.955, 0.0119, 0.955, 0.0119, 0.5449, 0.01197, 0.5439, 0.006199, 0.956, 0.006131, 0.956, 0.006131, 0.5439, 0.006199, 0.5432, 0.0002089, 0.9568, 0.0001404, 0.5483, 0.9382, 0.9516, 0.9382, 0.9517, 0.9434, 0.5483, 0.9434, 0.5483, 0.9434, 0.9517, 0.9434, 0.9518, 0.9485, 0.5482, 0.9485, 0.5482, 0.9485, 0.9518, 0.9485, 0.9521, 0.9536, 0.5479, 0.9536, 0.5479, 0.9536, 0.9521, 0.9536, 0.9525, 0.9587, 0.5475, 0.9587, 0.5475, 0.9587, 0.9525, 0.9587, 0.9532, 0.9639, 0.5468, 0.964, 0.5468, 0.964, 0.9532, 0.9639, 0.954, 0.9693, 0.5459, 0.9693, 0.5459, 0.9693, 0.954, 0.9693, 0.955, 0.9748, 0.5449, 0.9749, 0.5449, 0.9749, 0.955, 0.9748, 0.956, 0.9806, 0.5439, 0.9806, 0.5439, 0.9806, 0.956, 0.9806, 0.9568, 0.9866, 0.5432, 0.9866, 0.04845, 0.9385, 0.4515, 0.9385, 0.4516, 0.9436, 0.04838, 0.9437, 0.04838, 0.9437, 0.4516, 0.9436, 0.4517, 0.9487, 0.04824, 0.9488, 0.04824, 0.9488, 0.4517, 0.9487, 0.452, 0.9538, 0.04798, 0.9539, 0.04798, 0.9539, 0.452, 0.9538, 0.4524, 0.9589, 0.04754, 0.959, 0.04754, 0.959, 0.4524, 0.9589, 0.4531, 0.9642, 0.04687, 0.9642, 0.04687, 0.9642, 0.4531, 0.9642, 0.454, 0.9695, 0.04599, 0.9696, 0.04599, 0.9696, 0.454, 0.9695, 0.455, 0.975, 0.04496, 0.9751, 0.04496, 0.9751, 0.455, 0.975, 0.4561, 0.9808, 0.04391, 0.9809, 0.04391, 0.9809, 0.4561, 0.9808, 0.4568, 0.9869, 0.04314, 0.987, 0.5001, 0.9433, 0.5001, 0.04349, 0.506, 0.0442, 0.506, 0.9426, 0.506, 0.9426, 0.506, 0.0442, 0.5118, 0.04518, 0.5118, 0.9416, 0.5118, 0.9416, 0.5118, 0.04518, 0.5173, 0.04618, 0.5173, 0.9406, 0.5173, 0.9406, 0.5173, 0.04618, 0.5226, 0.04703, 0.5226, 0.9398, 0.5226, 0.9398, 0.5226, 0.04703, 0.5278, 0.04769, 0.5279, 0.9391, 0.5279, 0.9391, 0.5278, 0.04769, 0.533, 0.04812, 0.533, 0.9387, 0.533, 0.9387, 0.533, 0.04812, 0.5381, 0.04837, 0.5381, 0.9384, 0.5381, 0.9384, 0.5381, 0.04837, 0.5432, 0.04851, 0.5432, 0.9383, 0.5432, 0.9383, 0.5432, 0.04851, 0.5483, 0.04856, 0.5483, 0.9382, 0.0001475, 0.0434, 0.0001405, 0.0434, 0.0009821, 0.03646, 0.0009891, 0.03646, 0.0009891, 0.03646, 0.0009821, 0.03646, 0.002906, 0.02944, 0.002913, 0.02944, 0.002913, 0.02944, 0.002906, 0.02944, 0.005999, 0.02255, 0.006005, 0.02256, 0.006005, 0.02256, 0.005999, 0.02255, 0.0103, 0.01615, 0.01031, 0.01616, 0.01031, 0.01616, 0.0103, 0.01615, 0.0158, 0.01066, 0.0158, 0.01067, 0.0158, 0.01067, 0.0158, 0.01066, 0.02214, 0.006262, 0.02214, 0.006269, 0.02214, 0.006269, 0.02214, 0.006262, 0.02903, 0.003078, 0.02903, 0.003085, 0.02903, 0.003085, 0.02903, 0.003078, 0.0361, 0.001085, 0.0361, 0.001092, 0.0361, 0.001092, 0.0361, 0.001085, 0.04313, 0.0002113, 0.04313, 0.0002186, 0.9999, 0.04345, 0.9999, 0.9433, 0.9939, 0.9426, 0.9939, 0.04415, 0.9939, 0.04415, 0.9939, 0.9426, 0.9882, 0.9416, 0.9882, 0.04514, 0.9882, 0.04514, 0.9882, 0.9416, 0.9827, 0.9406, 0.9826, 0.04613, 0.9826, 0.04613, 0.9827, 0.9406, 0.9773, 0.9397, 0.9773, 0.04699, 0.9773, 0.04699, 0.9773, 0.9397, 0.9721, 0.9391, 0.9721, 0.04763, 0.9721, 0.04763, 0.9721, 0.9391, 0.967, 0.9386, 0.967, 0.04807, 0.967, 0.04807, 0.967, 0.9386, 0.9619, 0.9384, 0.9619, 0.04833, 0.9619, 0.04833, 0.9619, 0.9384, 0.9568, 0.9383, 0.9568, 0.04847, 0.9568, 0.04847, 0.9568, 0.9383, 0.9516, 0.9382, 0.9516, 0.04852, 0.0001404, 0.9437, 0.0001475, 0.9437, 0.0009865, 0.9507, 0.0009795, 0.9507, 0.0009795, 0.9507, 0.0009865, 0.9507, 0.002914, 0.9577, 0.002907, 0.9577, 0.002907, 0.9577, 0.002914, 0.9577, 0.006025, 0.9646, 0.006018, 0.9646, 0.006018, 0.9646, 0.006025, 0.9646, 0.01036, 0.971, 0.01035, 0.971, 0.01035, 0.971, 0.01036, 0.971, 0.01579, 0.9765, 0.01579, 0.9765, 0.01579, 0.9765, 0.01579, 0.9765, 0.02217, 0.9809, 0.02216, 0.9809, 0.02216, 0.9809, 0.02217, 0.9809, 0.02905, 0.9841, 0.02905, 0.9841, 0.02905, 0.9841, 0.02905, 0.9841, 0.03611, 0.9861, 0.03611, 0.9861, 0.03611, 0.9861, 0.03611, 0.9861, 0.04314, 0.987, 0.04314, 0.987, 0.0001475, 0.9437, 0.0001475, 0.0434, 0.006136, 0.04416, 0.006138, 0.943, 0.006138, 0.943, 0.006136, 0.04416, 0.01189, 0.04519, 0.0119, 0.942, 0.0119, 0.942, 0.01189, 0.04519, 0.01742, 0.04621, 0.01743, 0.9409, 0.01743, 0.9409, 0.01742, 0.04621, 0.02276, 0.04708, 0.02276, 0.9401, 0.02276, 0.9401, 0.02276, 0.04708, 0.02796, 0.04775, 0.02797, 0.9394, 0.02797, 0.9394, 0.02796, 0.04775, 0.03309, 0.04819, 0.03309, 0.939, 0.03309, 0.939, 0.03309, 0.04819, 0.03818, 0.04844, 0.03818, 0.9387, 0.03818, 0.9387, 0.03818, 0.04844, 0.04328, 0.04858, 0.04329, 0.9386, 0.04329, 0.9386, 0.04328, 0.04858, 0.04844, 0.04863, 0.04845, 0.9385, 0.4998, 0.04336, 0.4998, 0.04336, 0.499, 0.03641, 0.499, 0.03641, 0.499, 0.03641, 0.499, 0.03641, 0.497, 0.02937, 0.497, 0.02937, 0.497, 0.02937, 0.497, 0.02937, 0.4939, 0.02249, 0.4939, 0.02248, 0.4939, 0.02248, 0.4939, 0.02249, 0.4896, 0.01612, 0.4896, 0.01611, 0.4896, 0.01611, 0.4896, 0.01612, 0.4842, 0.01057, 0.4842, 0.01056, 0.4842, 0.01056, 0.4842, 0.01057, 0.4778, 0.006195, 0.4778, 0.006188, 0.4778, 0.006188, 0.4778, 0.006195, 0.4709, 0.003024, 0.4709, 0.003017, 0.4709, 0.003017, 0.4709, 0.003024, 0.4638, 0.001029, 0.4638, 0.001022, 0.4638, 0.001022, 0.4638, 0.001029, 0.4568, 0.0001476, 0.4568, 0.0001404, 0.4515, 0.9385, 0.04845, 0.9385, 0.04844, 0.04863, 0.4515, 0.04859])
me_cube.materials.append(mat_material)
me_cube.use_mirror_vertex_groups = False
me_cube.update()
me_plane = bpy.data.meshes.new('Plane')
me_plane.from_pydata([(-1.0, -1.0, 0.0), (1.0, -1.0, 0.0), (-1.0, 1.0, 0.0), (1.0, 1.0, 0.0)], [], [(0, 1, 3, 2)])
_uv = me_plane.uv_layers.new(name='UVMap')
_uv.uv.foreach_set('vector', [0.0, 0.0, 1.0, 0.0, 1.0, 1.0, 0.0, 1.0])
me_plane.materials.append(mat_material_001)
me_plane.update()

# ---- objects
ob_cube = bpy.data.objects.new('Cube', me_cube)
ob_light = bpy.data.objects.new('Light', light_light)
ob_camera = bpy.data.objects.new('Camera', cam_camera)
ob_plane = bpy.data.objects.new('Plane', me_plane)

# ---- transforms, parenting, visibility, modifiers, constraints
ob_cube.location = (-0.3734, 0.0, 0.1739)
ob_cube.rotation_euler = (-0.9297, -0.06787, -0.164)
ob_cube.lock_rotations_4d = False
ob_cube.empty_display_type = 'ARROWS'
ob_cube.lineart.crease_threshold = 0.0
ob_light.location = (4.076, 1.005, 5.904)
ob_light.rotation_euler = (0.6503, 0.05522, 1.866)
ob_light.lock_rotations_4d = False
ob_light.empty_display_type = 'ARROWS'
ob_light.color = (0.0, 0.0, 0.0, 0.0)
ob_light.lineart.crease_threshold = 0.0
ob_camera.location = (0.02042, -13.32, 3.144)
ob_camera.rotation_euler = (1.396, 3.969e-08, -2.193e-08)
ob_camera.scale = (1.0, 1.0, 1.0)
ob_camera.lock_rotations_4d = False
ob_camera.empty_display_type = 'ARROWS'
ob_camera.color = (0.0, 0.0, 0.0, 0.0)
ob_camera.display_type = 'WIRE'
ob_camera.lineart.crease_threshold = 0.0
ob_plane.location = (-0.7166, -0.2215, 1.777)
ob_plane.rotation_euler = (1.571, -0.0, 0.0)
ob_plane.scale = (2.595, 2.595, 1.0)

# ---- collection membership
col_collection.objects.link(ob_cube)
col_collection.objects.link(ob_light)
col_collection.objects.link(ob_camera)
col_collection.objects.link(ob_plane)

# ---- scene / render settings (as saved in the file)
scene.camera = ob_camera
scene.frame_start = 1; scene.frame_end = 250; scene.frame_set(175)
scene.render.engine = 'BLENDER_EEVEE_NEXT'
bpy.context.view_layer.update()
